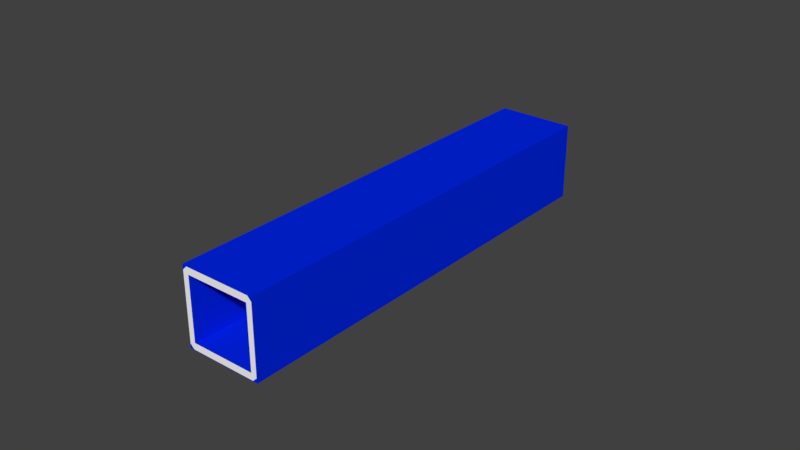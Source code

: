 # Source: vsr_fac_gantry.blend  (saved by Blender 2.79.0; exported with 4.5.12 LTS)
import bpy
from mathutils import Matrix  # noqa: F401  (used for matrix-valued properties, if any)

bpy.ops.wm.read_factory_settings(use_empty=True)
scene = bpy.context.scene
scene.name = 'Scene'

# ---- collections
col_collection_1 = bpy.data.collections.new('Collection 1'); scene.collection.children.link(col_collection_1)

# ---- materials (node trees are filled in below, after node groups)
mat_pylon = bpy.data.materials.new('pylon')
mat_pylon.alpha_threshold = 0.0
mat_pylon.use_transparent_shadow = False
mat_pylon.diffuse_color = (1.0, 1.0, 1.0, 1.0)
mat_pylon.specular_color = (0.814, 0.1759, 0.0482)
mat_pylon.roughness = 0.5
mat_pylon.specular_intensity = 0.4371
mat_col = bpy.data.materials.new('col')
mat_col.alpha_threshold = 0.0
mat_col.use_transparent_shadow = False
mat_col.diffuse_color = (0.0, 0.01973, 0.8, 1.0)
mat_col.roughness = 0.5

# ---- material node trees

# ---- world
world_world = bpy.data.worlds.new('World'); scene.world = world_world
world_world.color = (0.05088, 0.05088, 0.05088)
world_world.use_sun_shadow = False
world_world.sun_shadow_jitter_overblur = 0.0
world_world.cycles.sampling_method = 'MANUAL'

# ---- meshes
me_plane_002 = bpy.data.meshes.new('Plane.002')
me_plane_002.from_pydata([(5.628, -30.31, 4.631), (4.636, -30.31, 4.631), (4.636, -30.31, 5.626), (5.628, -32.02, 4.631), (5.628, -32.02, 5.015), (4.636, -32.02, 4.792), (4.636, -32.02, 5.626), (5.016, -32.02, 5.626), (5.628, -30.31, -4.634), (4.636, -30.31, -4.634), (4.636, -30.31, -5.629), (5.628, -32.02, -4.634), (5.628, -32.02, -5.018), (4.636, -32.02, -4.795), (4.636, -32.02, -5.629), (5.016, -32.02, -5.629), (-5.628, -30.31, 4.631), (-4.636, -30.31, 4.631), (-4.636, -30.31, 5.626), (-5.628, -32.02, 4.631), (-5.628, -32.02, 5.015), (-4.636, -32.02, 4.792), (-4.636, -32.02, 5.626), (-5.016, -32.02, 5.626), (-5.628, -30.31, -4.634), (-5.628, -30.31, -5.018), (-4.636, -30.31, -4.634), (-4.636, -30.31, -5.629), (-5.016, -30.31, -5.629), (-5.628, -32.02, -4.634), (-5.628, -32.02, -5.018), (-4.636, -32.02, -4.795), (-4.636, -32.02, -5.629), (-5.016, -32.02, -5.629), (5.628, -16.44, 4.631), (4.636, -16.44, 4.631), (4.636, -16.44, 5.626), (5.628, -14.74, 5.015), (4.636, -14.74, 4.631), (5.016, -14.74, 5.626), (5.628, -16.44, -4.634), (4.636, -16.44, -4.634), (4.636, -16.44, -5.629), (5.628, -14.74, -5.018), (4.636, -14.74, -4.634), (4.636, -14.74, -5.629), (5.016, -14.74, -5.629), (-5.628, -16.44, 4.631), (-4.636, -16.44, 4.631), (-4.636, -16.44, 5.626), (-5.628, -14.74, 4.631), (-5.628, -14.74, 5.015), (-4.636, -14.74, 4.635), (-5.016, -14.74, 5.626), (-5.628, -16.44, -4.634), (-5.628, -16.44, -5.018), (-4.636, -16.44, -4.634), (-4.636, -16.44, -5.629), (-5.016, -16.44, -5.629), (-5.628, -14.74, -5.018), (-4.636, -14.74, -4.638), (-4.636, -14.74, -5.629), (-5.016, -14.74, -5.629), (-5.017, -30.31, 5.685), (-5.628, -30.31, 5.074), (-5.017, -16.44, 5.685), (-5.628, -16.44, 5.074), (5.628, -30.31, 5.074), (5.017, -30.31, 5.685), (5.628, -16.44, 5.074), (5.017, -16.44, 5.685), (5.016, -30.31, -5.629), (5.628, -30.31, -5.018), (5.016, -16.44, -5.629), (5.628, -16.44, -5.018), (5.628, -0.8682, -5.018), (5.016, -0.8682, -5.629), (4.636, -0.8682, -5.629), (5.017, -0.8682, 5.685), (5.628, -0.8682, 5.074), (-5.628, -0.8682, 5.074), (-5.017, -0.8682, 5.685), (-4.636, 0.8373, -5.629), (-4.636, 0.8373, -4.638), (-5.628, 0.8373, -5.018), (-5.016, -0.8682, -5.629), (-4.636, -0.8682, -5.629), (-4.636, -0.8682, -4.634), (-5.628, -0.8682, -5.018), (-5.628, -0.8682, -4.634), (-4.636, 0.8373, 4.635), (-4.636, -0.8682, 5.626), (-4.636, -0.8682, 4.631), (-5.628, -0.8682, 4.631), (4.636, 0.8373, -4.634), (4.636, -0.8682, -4.634), (5.628, -0.8682, -4.634), (5.016, 0.8373, 5.626), (4.636, 0.8373, 4.635), (4.636, -0.8682, 5.626), (4.636, -0.8682, 4.631), (5.628, -0.8682, 4.631), (-4.636, -14.74, -4.634), (-5.628, -14.74, -4.634), (-4.636, -14.74, 5.626), (-4.636, -14.74, 4.631), (4.636, -14.74, -4.634), (5.628, -14.74, -4.634), (4.636, -14.74, 5.626), (4.636, -14.74, 4.631), (5.628, -14.74, 4.631), (5.628, 0.8373, 5.015), (5.628, 0.8373, -5.018), (4.636, 0.8373, -5.629), (5.016, 0.8373, -5.629), (-5.628, 0.8373, 4.631), (-5.628, 0.8373, 5.015), (-5.016, 0.8373, 5.626), (-5.016, 0.8373, -5.629), (5.628, 14.71, -5.018), (5.016, 14.71, -5.629), (4.636, 14.71, -5.629), (5.017, 14.71, 5.685), (5.628, 14.71, 5.074), (-5.628, 14.71, 5.074), (-5.017, 14.71, 5.685), (-5.016, 16.41, -5.629), (-4.636, 16.41, -5.629), (-4.636, 16.41, -4.634), (-5.628, 16.41, -5.018), (-5.628, 16.41, -4.634), (-5.016, 14.71, -5.629), (-4.636, 14.71, -5.629), (-4.636, 14.71, -4.634), (-5.628, 14.71, -5.018), (-5.628, 14.71, -4.634), (-5.016, 16.41, 5.626), (-4.636, 16.41, 5.626), (-4.636, 16.41, 4.635), (-5.628, 16.41, 5.015), (-5.628, 16.41, 4.631), (-4.636, 14.71, 5.626), (-4.636, 14.71, 4.631), (-5.628, 14.71, 4.631), (5.016, 16.41, -5.629), (4.636, 16.41, -5.629), (4.636, 16.41, -4.634), (5.628, 16.41, -5.018), (5.628, 16.41, -4.634), (4.636, 14.71, -4.634), (5.628, 14.71, -4.634), (5.016, 16.41, 5.626), (4.636, 16.41, 5.626), (4.636, 16.41, 4.635), (5.628, 16.41, 5.015), (5.628, 16.41, 4.631), (4.636, 14.71, 5.626), (4.636, 14.71, 4.631), (5.628, 14.71, 4.631), (-4.636, 0.8373, -4.634), (-5.628, 0.8373, -4.634), (-4.636, 0.8373, 5.626), (-4.636, 0.8373, 4.631), (4.636, 0.8373, -4.634), (5.628, 0.8373, -4.634), (4.636, 0.8373, 5.626), (4.636, 0.8373, 4.631), (5.628, 0.8373, 4.631), (5.628, 30.28, 4.631), (4.636, 30.28, 4.631), (4.636, 30.28, 5.626), (5.628, 31.98, 4.631), (5.628, 31.98, 5.015), (4.636, 31.98, 4.792), (4.636, 31.98, 5.626), (5.016, 31.98, 5.626), (5.628, 30.28, -4.634), (4.636, 30.28, -4.634), (4.636, 30.28, -5.629), (5.628, 31.98, -4.634), (5.628, 31.98, -5.018), (4.636, 31.98, -4.795), (4.636, 31.98, -5.629), (5.016, 31.98, -5.629), (-5.628, 30.28, 4.631), (-4.636, 30.28, 4.631), (-4.636, 30.28, 5.626), (-5.628, 31.98, 4.631), (-5.628, 31.98, 5.015), (-4.636, 31.98, 4.792), (-4.636, 31.98, 5.626), (-5.016, 31.98, 5.626), (-5.628, 30.28, -4.634), (-5.628, 30.28, -5.018), (-4.636, 30.28, -4.634), (-4.636, 30.28, -5.629), (-5.016, 30.28, -5.629), (-5.628, 31.98, -4.634), (-5.628, 31.98, -5.018), (-4.636, 31.98, -4.795), (-4.636, 31.98, -5.629), (-5.016, 31.98, -5.629), (4.636, 16.41, 4.631), (4.636, 16.41, -4.634), (-4.636, 16.41, 4.631), (-4.636, 16.41, -4.634), (-5.017, 30.28, 5.685), (-5.628, 30.28, 5.074), (5.628, 30.28, 5.074), (5.017, 30.28, 5.685), (5.016, 30.28, -5.629), (5.628, 30.28, -5.018)], [], [(13, 5, 1, 9), (11, 3, 5, 13), (7, 6, 5), (4, 5, 3), (7, 5, 4), (11, 8, 0, 3), (15, 13, 14), (12, 11, 13), (15, 12, 13), (0, 8, 9, 1), (31, 26, 17, 21), (29, 31, 21, 19), (5, 21, 17, 1), (26, 9, 10, 27), (6, 22, 21, 5), (23, 21, 22), (20, 19, 21), (23, 20, 21), (6, 2, 18, 22), (29, 19, 16, 24), (57, 56, 26, 27), (29, 24, 25, 30), (32, 33, 28, 27), (13, 9, 26, 31), (57, 27, 28, 58), (25, 28, 33, 30), (14, 13, 31, 32), (33, 32, 31), (30, 31, 29), (33, 31, 30), (14, 32, 27, 10), (25, 55, 58, 28), (54, 24, 26, 56), (54, 55, 25, 24), (16, 17, 26, 24), (18, 2, 1, 17), (44, 41, 35, 38), (107, 44, 38, 110), (107, 110, 34, 40), (34, 35, 41, 40), (60, 52, 48, 56), (103, 50, 52, 60), (38, 35, 48, 52), (56, 57, 42, 41), (108, 38, 52, 104), (108, 104, 49, 36), (103, 54, 47, 50), (103, 59, 55, 54), (61, 57, 58, 62), (44, 60, 56, 41), (55, 59, 62, 58), (45, 61, 60, 44), (45, 42, 57, 61), (47, 54, 56, 48), (49, 48, 35, 36), (47, 48, 17, 16), (22, 18, 63, 23), (19, 20, 64, 16), (47, 16, 64, 66), (63, 64, 20, 23), (63, 65, 66, 64), (49, 18, 17, 48), (49, 65, 63, 18), (104, 53, 65, 49), (50, 47, 66, 51), (65, 53, 51, 66), (36, 35, 1, 2), (3, 0, 67, 4), (6, 7, 68, 2), (36, 2, 68, 70), (67, 68, 7, 4), (67, 69, 70, 68), (34, 0, 1, 35), (34, 69, 67, 0), (110, 37, 69, 34), (108, 36, 70, 39), (69, 37, 39, 70), (40, 41, 9, 8), (14, 10, 71, 15), (11, 12, 72, 8), (40, 8, 72, 74), (71, 72, 12, 15), (71, 73, 74, 72), (42, 10, 9, 41), (42, 73, 71, 10), (45, 46, 73, 42), (107, 40, 74, 43), (73, 46, 43, 74), (167, 111, 79, 101), (165, 99, 78, 97), (101, 110, 109, 100), (77, 76, 46, 45), (93, 50, 51, 80), (91, 81, 53, 104), (53, 81, 80, 51), (164, 96, 75, 112), (94, 83, 87, 95), (96, 107, 43, 75), (99, 100, 109, 108), (37, 79, 78, 39), (160, 89, 93, 115), (88, 84, 118, 85), (160, 84, 88, 89), (96, 95, 106, 107), (93, 89, 87, 92), (87, 86, 77, 95), (160, 115, 90, 83), (81, 117, 116, 80), (98, 100, 92, 90), (165, 98, 90, 161), (83, 90, 92, 87), (101, 100, 95, 96), (161, 117, 81, 91), (165, 161, 91, 99), (93, 92, 105, 50), (89, 103, 102, 87), (164, 167, 101, 96), (59, 88, 85, 62), (94, 95, 100, 98), (91, 92, 100, 99), (113, 77, 86, 82), (82, 86, 85, 118), (113, 82, 83, 94), (46, 76, 75, 43), (113, 114, 76, 77), (79, 111, 97, 78), (101, 79, 37, 110), (76, 114, 112, 75), (77, 45, 106, 95), (164, 94, 98, 167), (89, 88, 59, 103), (99, 108, 39, 78), (91, 104, 105, 92), (115, 93, 80, 116), (86, 87, 102, 61), (86, 61, 62, 85), (155, 154, 123, 158), (152, 156, 122, 151), (158, 167, 166, 157), (121, 120, 114, 113), (143, 115, 116, 124), (141, 125, 117, 161), (117, 125, 124, 116), (148, 150, 119, 147), (146, 128, 133, 149), (150, 164, 112, 119), (156, 157, 166, 165), (111, 123, 122, 97), (130, 135, 143, 140), (134, 129, 126, 131), (130, 129, 134, 135), (150, 149, 163, 164), (143, 135, 133, 142), (133, 132, 121, 149), (130, 140, 138, 128), (125, 136, 139, 124), (153, 157, 142, 138), (152, 153, 138, 137), (128, 138, 142, 133), (158, 157, 149, 150), (137, 136, 125, 141), (152, 137, 141, 156), (143, 142, 162, 115), (135, 160, 159, 133), (148, 155, 158, 150), (84, 134, 131, 118), (146, 149, 157, 153), (141, 142, 157, 156), (145, 121, 132, 127), (127, 132, 131, 126), (145, 127, 128, 146), (114, 120, 119, 112), (145, 144, 120, 121), (123, 154, 151, 122), (158, 123, 111, 167), (120, 144, 147, 119), (121, 113, 163, 149), (148, 146, 153, 155), (135, 134, 84, 160), (156, 165, 97, 122), (141, 161, 162, 142), (140, 143, 124, 139), (132, 133, 159, 82), (132, 82, 118, 131), (181, 177, 169, 173), (179, 181, 173, 171), (175, 173, 174), (172, 171, 173), (175, 172, 173), (179, 171, 168, 176), (183, 182, 181), (180, 181, 179), (183, 181, 180), (168, 169, 177, 176), (199, 189, 185, 194), (197, 187, 189, 199), (173, 169, 185, 189), (194, 195, 178, 177), (174, 173, 189, 190), (191, 190, 189), (188, 189, 187), (191, 189, 188), (174, 190, 186, 170), (197, 192, 184, 187), (127, 195, 194, 205), (197, 198, 193, 192), (200, 195, 196, 201), (181, 199, 194, 177), (127, 126, 196, 195), (193, 198, 201, 196), (182, 200, 199, 181), (201, 199, 200), (198, 197, 199), (201, 198, 199), (182, 178, 195, 200), (193, 196, 126, 129), (130, 205, 194, 192), (130, 192, 193, 129), (184, 192, 194, 185), (186, 185, 169, 170), (140, 184, 185, 204), (190, 191, 206, 186), (187, 184, 207, 188), (140, 139, 207, 184), (206, 191, 188, 207), (206, 207, 139, 136), (137, 204, 185, 186), (137, 186, 206, 136), (152, 170, 169, 202), (171, 172, 208, 168), (174, 170, 209, 175), (152, 151, 209, 170), (208, 172, 175, 209), (208, 209, 151, 154), (155, 202, 169, 168), (155, 168, 208, 154), (148, 176, 177, 203), (182, 183, 210, 178), (179, 176, 211, 180), (148, 147, 211, 176), (210, 183, 180, 211), (210, 211, 147, 144), (145, 203, 177, 178), (145, 178, 210, 144)])
me_plane_002.polygons.foreach_set('use_smooth', [True] * 244)
_uv = me_plane_002.uv_layers.new(name='UVMap')
_uv.uv.foreach_set('vector', [0.007928, 0.8637, 0.007927, 0.09978, 0.141, 0.09978, 0.141, 0.8637, 0.01578, 0.0003251, 0.9847, 2.953e-05, 1.0, 0.08722, 0.001556, 0.08821, 0.9621, 0.09479, 0.9905, 0.1235, 0.9147, 0.1755, 0.8694, 0.09479, 0.9147, 0.1755, 0.8407, 0.1235, 0.9621, 0.09479, 0.9147, 0.1755, 0.8694, 0.09479, 0.141, 0.8637, 0.007928, 0.8637, 0.007927, 0.09978, 0.141, 0.09978, 0.8694, 0.09479, 0.9147, 0.1755, 0.8407, 0.1235, 0.9621, 0.09479, 0.9905, 0.1235, 0.9147, 0.1755, 0.8694, 0.09479, 0.9621, 0.09479, 0.9147, 0.1755, 0.01578, 0.0003239, 0.9847, 0.0003222, 1.0, 0.08722, 0.001556, 0.08821, 0.007927, 0.09978, 0.141, 0.09978, 0.141, 0.8637, 0.007928, 0.8637, 0.9847, 2.953e-05, 1.0, 0.08722, 0.001556, 0.08821, 0.01578, 0.0003249, 0.007927, 0.09978, 0.007928, 0.8637, 0.141, 0.8637, 0.141, 0.09978, 1.0, 0.08722, 0.001556, 0.08821, 0.01578, 0.0003251, 0.9847, 0.0003226, 0.9847, 2.953e-05, 0.01578, 0.0003251, 0.001556, 0.08821, 1.0, 0.08722, 0.8694, 0.09479, 0.9147, 0.1755, 0.8407, 0.1235, 0.9621, 0.09479, 0.9905, 0.1235, 0.9147, 0.1755, 0.8694, 0.09479, 0.9621, 0.09479, 0.9147, 0.1755, 0.1409, 0.8637, 0.007928, 0.8637, 0.007928, 0.09978, 0.1409, 0.09978, 0.141, 0.09978, 0.141, 0.8637, 0.007928, 0.8637, 0.007927, 0.09978, 0.9847, 0.0003226, 1.0, 0.08722, 0.001556, 0.08821, 0.01578, 0.0003252, 0.8757, 0.8722, 0.9986, 0.8722, 0.9986, 0.9019, 0.8757, 0.9019, 0.8757, 0.9981, 0.8757, 0.9687, 0.9986, 0.9687, 0.9986, 0.9981, 0.007927, 0.09978, 0.141, 0.09978, 0.141, 0.8637, 0.007928, 0.8637, 0.9986, 0.998, 0.0002909, 0.9981, 0.0002878, 0.9687, 0.9986, 0.9686, 0.9986, 0.9019, 0.9986, 0.9687, 0.8757, 0.9687, 0.8757, 0.9019, 0.9847, 0.0003222, 1.0, 0.08722, 0.001556, 0.08821, 0.01578, 0.0003239, 0.9621, 0.09479, 0.9905, 0.1235, 0.9147, 0.1755, 0.8694, 0.09479, 0.9147, 0.1755, 0.8407, 0.1235, 0.9621, 0.09479, 0.9147, 0.1755, 0.8694, 0.09479, 0.1409, 0.09978, 0.1409, 0.8637, 0.007928, 0.8637, 0.007928, 0.09978, 0.0002774, 0.9019, 0.9986, 0.9018, 0.9986, 0.9686, 0.0002878, 0.9687, 0.01578, 0.0003251, 0.9847, 0.0003226, 1.0, 0.08722, 0.001556, 0.08821, 0.9986, 0.8722, 0.9986, 0.9018, 0.0002774, 0.9019, 0.0002771, 0.8722, 0.9847, 0.0003226, 1.0, 0.08722, 0.001556, 0.08821, 0.01578, 0.0003251, 0.01578, 0.0003239, 0.9847, 0.0003226, 1.0, 0.08722, 0.001556, 0.08821, 0.007928, 0.8637, 0.141, 0.8637, 0.141, 0.09978, 0.007927, 0.09978, 0.01578, 0.0003251, 0.001556, 0.08821, 1.0, 0.08722, 0.9847, 2.953e-05, 0.141, 0.8637, 0.141, 0.09978, 0.007927, 0.09978, 0.007928, 0.8637, 0.01578, 0.0003239, 0.001556, 0.08821, 1.0, 0.08722, 0.9847, 0.0003222, 0.007927, 0.09978, 0.007928, 0.8637, 0.141, 0.8637, 0.141, 0.09978, 0.9847, 2.953e-05, 0.01578, 0.0003251, 0.001556, 0.08821, 1.0, 0.08722, 0.007927, 0.09978, 0.141, 0.09978, 0.141, 0.8637, 0.007928, 0.8637, 1.0, 0.08722, 0.9847, 0.0003226, 0.01578, 0.0003251, 0.001556, 0.08821, 0.9847, 2.953e-05, 1.0, 0.08722, 0.001556, 0.08821, 0.01578, 0.0003251, 0.1409, 0.8637, 0.1409, 0.09978, 0.007928, 0.09978, 0.007928, 0.8637, 0.141, 0.09978, 0.007927, 0.09978, 0.007928, 0.8637, 0.141, 0.8637, 0.8757, 0.8722, 0.8757, 0.9019, 0.9986, 0.9019, 0.9986, 0.8722, 0.8757, 0.9981, 0.9986, 0.9981, 0.9986, 0.9686, 0.8757, 0.9687, 0.007927, 0.09978, 0.007928, 0.8637, 0.141, 0.8637, 0.141, 0.09978, 0.9986, 0.9019, 0.8757, 0.9019, 0.8757, 0.9687, 0.9986, 0.9686, 0.9847, 0.0003222, 0.01578, 0.0003239, 0.001556, 0.08821, 1.0, 0.08722, 0.1409, 0.09978, 0.007928, 0.09978, 0.007928, 0.8637, 0.1409, 0.8637, 0.9847, 0.0003226, 0.01578, 0.0003251, 0.001556, 0.08821, 1.0, 0.08722, 0.01578, 0.0003239, 0.001556, 0.08821, 1.0, 0.08722, 0.9847, 0.0003226, 0.9847, 0.0003226, 1.0, 0.08722, 0.001556, 0.08821, 0.01578, 0.0003252, 0.8757, 0.8722, 0.9986, 0.8722, 0.9986, 0.9019, 0.8757, 0.9019, 0.8757, 0.9981, 0.8757, 0.9687, 0.9986, 0.9687, 0.9986, 0.9981, 0.9986, 0.998, 0.0002909, 0.9981, 0.0002878, 0.9687, 0.9986, 0.9686, 0.9986, 0.9019, 0.9986, 0.9687, 0.8757, 0.9687, 0.8757, 0.9019, 0.0002774, 0.9019, 0.9986, 0.9018, 0.9986, 0.9686, 0.0002878, 0.9687, 0.01578, 0.0003251, 0.9847, 0.0003226, 1.0, 0.08722, 0.001556, 0.08821, 0.9986, 0.8722, 0.9986, 0.9018, 0.0002774, 0.9019, 0.0002771, 0.8722, 0.8757, 0.8722, 0.8757, 0.9019, 0.9986, 0.9019, 0.9986, 0.8722, 0.8757, 0.9981, 0.9986, 0.9981, 0.9986, 0.9686, 0.8757, 0.9687, 0.9986, 0.9019, 0.8757, 0.9019, 0.8757, 0.9687, 0.9986, 0.9686, 0.9847, 0.0003226, 1.0, 0.08722, 0.001556, 0.08821, 0.01578, 0.0003252, 0.8757, 0.8722, 0.9986, 0.8722, 0.9986, 0.9019, 0.8757, 0.9019, 0.8757, 0.9981, 0.8757, 0.9687, 0.9986, 0.9687, 0.9986, 0.9981, 0.9986, 0.998, 0.0002909, 0.9981, 0.0002878, 0.9687, 0.9986, 0.9686, 0.9986, 0.9019, 0.9986, 0.9687, 0.8757, 0.9687, 0.8757, 0.9019, 0.0002774, 0.9019, 0.9986, 0.9018, 0.9986, 0.9686, 0.0002878, 0.9687, 0.01578, 0.0003251, 0.9847, 0.0003226, 1.0, 0.08722, 0.001556, 0.08821, 0.9986, 0.8722, 0.9986, 0.9018, 0.0002774, 0.9019, 0.0002771, 0.8722, 0.8757, 0.8722, 0.8757, 0.9019, 0.9986, 0.9019, 0.9986, 0.8722, 0.8757, 0.9981, 0.9986, 0.9981, 0.9986, 0.9686, 0.8757, 0.9687, 0.9986, 0.9019, 0.8757, 0.9019, 0.8757, 0.9687, 0.9986, 0.9686, 0.9847, 0.0003226, 1.0, 0.08722, 0.001556, 0.08821, 0.01578, 0.0003252, 0.8757, 0.8722, 0.9986, 0.8722, 0.9986, 0.9019, 0.8757, 0.9019, 0.8757, 0.9981, 0.8757, 0.9687, 0.9986, 0.9687, 0.9986, 0.9981, 0.9986, 0.998, 0.0002909, 0.9981, 0.0002878, 0.9687, 0.9986, 0.9686, 0.9986, 0.9019, 0.9986, 0.9687, 0.8757, 0.9687, 0.8757, 0.9019, 0.0002774, 0.9019, 0.9986, 0.9018, 0.9986, 0.9686, 0.0002878, 0.9687, 0.01578, 0.0003251, 0.9847, 0.0003226, 1.0, 0.08722, 0.001556, 0.08821, 0.9986, 0.8722, 0.9986, 0.9018, 0.0002774, 0.9019, 0.0002771, 0.8722, 0.8757, 0.8722, 0.8757, 0.9019, 0.9986, 0.9019, 0.9986, 0.8722, 0.8757, 0.9981, 0.9986, 0.9981, 0.9986, 0.9686, 0.8757, 0.9687, 0.9986, 0.9019, 0.8757, 0.9019, 0.8757, 0.9687, 0.9986, 0.9686, 0.8757, 0.8722, 0.8757, 0.9019, 0.9986, 0.9019, 0.9986, 0.8722, 0.8757, 0.9981, 0.9986, 0.9981, 0.9986, 0.9686, 0.8757, 0.9687, 0.01578, 0.0003251, 0.9847, 0.0003226, 1.0, 0.08722, 0.001556, 0.08821, 0.9986, 0.8722, 0.9986, 0.9018, 0.0002774, 0.9019, 0.0002771, 0.8722, 0.9986, 0.998, 0.0002909, 0.9981, 0.0002878, 0.9687, 0.9986, 0.9686, 0.9986, 0.8722, 0.9986, 0.9018, 0.0002774, 0.9019, 0.0002771, 0.8722, 0.0002774, 0.9019, 0.9986, 0.9018, 0.9986, 0.9686, 0.0002878, 0.9687, 0.8757, 0.9981, 0.9986, 0.9981, 0.9986, 0.9686, 0.8757, 0.9687, 0.007927, 0.09978, 0.007928, 0.8637, 0.141, 0.8637, 0.141, 0.09978, 0.9986, 0.998, 0.0002909, 0.9981, 0.0002878, 0.9687, 0.9986, 0.9686, 0.9847, 0.0003226, 1.0, 0.08722, 0.001556, 0.08821, 0.01578, 0.0003252, 0.0002774, 0.9019, 0.9986, 0.9018, 0.9986, 0.9686, 0.0002878, 0.9687, 0.141, 0.09978, 0.007927, 0.09978, 0.007928, 0.8637, 0.141, 0.8637, 0.9986, 0.9019, 0.8757, 0.9019, 0.8757, 0.9687, 0.9986, 0.9686, 0.8757, 0.8722, 0.8757, 0.9019, 0.9986, 0.9019, 0.9986, 0.8722, 0.9847, 0.0003226, 1.0, 0.08722, 0.001556, 0.08821, 0.01578, 0.0003252, 0.9847, 0.0003226, 0.01578, 0.0003251, 0.001556, 0.08821, 1.0, 0.08722, 1.0, 0.08722, 0.9847, 0.0003226, 0.01578, 0.0003251, 0.001556, 0.08821, 0.9847, 2.953e-05, 0.01578, 0.0003251, 0.001556, 0.08821, 1.0, 0.08722, 0.9986, 0.9019, 0.8757, 0.9019, 0.8757, 0.9687, 0.9986, 0.9686, 0.007927, 0.09978, 0.141, 0.09978, 0.141, 0.8637, 0.007928, 0.8637, 0.9847, 2.953e-05, 1.0, 0.08722, 0.001556, 0.08821, 0.01578, 0.0003251, 0.007927, 0.09978, 0.007928, 0.8637, 0.141, 0.8637, 0.141, 0.09978, 0.01578, 0.0003239, 0.001556, 0.08821, 1.0, 0.08722, 0.9847, 0.0003222, 0.8757, 0.8722, 0.8757, 0.9019, 0.9986, 0.9019, 0.9986, 0.8722, 0.1409, 0.8637, 0.1409, 0.09978, 0.007928, 0.09978, 0.007928, 0.8637, 0.9847, 0.0003226, 1.0, 0.08722, 0.001556, 0.08821, 0.01578, 0.0003252, 0.01578, 0.0003251, 0.9847, 0.0003226, 1.0, 0.08722, 0.001556, 0.08821, 0.141, 0.8637, 0.141, 0.09978, 0.007927, 0.09978, 0.007928, 0.8637, 0.0002774, 0.9019, 0.9986, 0.9018, 0.9986, 0.9686, 0.0002878, 0.9687, 0.007928, 0.8637, 0.141, 0.8637, 0.141, 0.09978, 0.007927, 0.09978, 0.01578, 0.0003239, 0.001556, 0.08821, 1.0, 0.08722, 0.9847, 0.0003226, 0.1409, 0.09978, 0.007928, 0.09978, 0.007928, 0.8637, 0.1409, 0.8637, 0.8757, 0.9981, 0.9986, 0.9981, 0.9986, 0.9686, 0.8757, 0.9687, 0.9847, 0.0003222, 0.01578, 0.0003239, 0.001556, 0.08821, 1.0, 0.08722, 0.0002774, 0.9019, 0.9986, 0.9018, 0.9986, 0.9686, 0.0002878, 0.9687, 0.8757, 0.8722, 0.8757, 0.9019, 0.9986, 0.9019, 0.9986, 0.8722, 0.9986, 0.9019, 0.8757, 0.9019, 0.8757, 0.9687, 0.9986, 0.9686, 0.9986, 0.8722, 0.9986, 0.9018, 0.0002774, 0.9019, 0.0002771, 0.8722, 0.9986, 0.9019, 0.8757, 0.9019, 0.8757, 0.9687, 0.9986, 0.9686, 0.01578, 0.0003251, 0.9847, 0.0003226, 1.0, 0.08722, 0.001556, 0.08821, 0.01578, 0.0003251, 0.001556, 0.08821, 1.0, 0.08722, 0.9847, 2.953e-05, 0.9986, 0.8722, 0.9986, 0.9018, 0.0002774, 0.9019, 0.0002771, 0.8722, 0.9986, 0.998, 0.0002909, 0.9981, 0.0002878, 0.9687, 0.9986, 0.9686, 0.01578, 0.0003251, 0.9847, 0.0003226, 1.0, 0.08722, 0.001556, 0.08821, 0.8757, 0.9981, 0.9986, 0.9981, 0.9986, 0.9686, 0.8757, 0.9687, 0.9847, 0.0003226, 1.0, 0.08722, 0.001556, 0.08821, 0.01578, 0.0003252, 0.9986, 0.998, 0.0002909, 0.9981, 0.0002878, 0.9687, 0.9986, 0.9686, 0.8757, 0.8722, 0.8757, 0.9019, 0.9986, 0.9019, 0.9986, 0.8722, 0.8757, 0.9981, 0.9986, 0.9981, 0.9986, 0.9686, 0.8757, 0.9687, 0.01578, 0.0003251, 0.9847, 0.0003226, 1.0, 0.08722, 0.001556, 0.08821, 0.9986, 0.8722, 0.9986, 0.9018, 0.0002774, 0.9019, 0.0002771, 0.8722, 0.9986, 0.998, 0.0002909, 0.9981, 0.0002878, 0.9687, 0.9986, 0.9686, 0.9986, 0.8722, 0.9986, 0.9018, 0.0002774, 0.9019, 0.0002771, 0.8722, 0.0002774, 0.9019, 0.9986, 0.9018, 0.9986, 0.9686, 0.0002878, 0.9687, 0.8757, 0.9981, 0.9986, 0.9981, 0.9986, 0.9686, 0.8757, 0.9687, 0.007927, 0.09978, 0.007928, 0.8637, 0.141, 0.8637, 0.141, 0.09978, 0.9986, 0.998, 0.0002909, 0.9981, 0.0002878, 0.9687, 0.9986, 0.9686, 0.9847, 0.0003226, 1.0, 0.08722, 0.001556, 0.08821, 0.01578, 0.0003252, 0.0002774, 0.9019, 0.9986, 0.9018, 0.9986, 0.9686, 0.0002878, 0.9687, 0.141, 0.09978, 0.007927, 0.09978, 0.007928, 0.8637, 0.141, 0.8637, 0.9986, 0.9019, 0.8757, 0.9019, 0.8757, 0.9687, 0.9986, 0.9686, 0.8757, 0.8722, 0.8757, 0.9019, 0.9986, 0.9019, 0.9986, 0.8722, 0.9847, 0.0003226, 1.0, 0.08722, 0.001556, 0.08821, 0.01578, 0.0003252, 0.9847, 0.0003226, 0.01578, 0.0003251, 0.001556, 0.08821, 1.0, 0.08722, 1.0, 0.08722, 0.9847, 0.0003226, 0.01578, 0.0003251, 0.001556, 0.08821, 0.9847, 2.953e-05, 0.01578, 0.0003251, 0.001556, 0.08821, 1.0, 0.08722, 0.9986, 0.9019, 0.8757, 0.9019, 0.8757, 0.9687, 0.9986, 0.9686, 0.007927, 0.09978, 0.141, 0.09978, 0.141, 0.8637, 0.007928, 0.8637, 0.9847, 2.953e-05, 1.0, 0.08722, 0.001556, 0.08821, 0.01578, 0.0003251, 0.007927, 0.09978, 0.007928, 0.8637, 0.141, 0.8637, 0.141, 0.09978, 0.01578, 0.0003239, 0.001556, 0.08821, 1.0, 0.08722, 0.9847, 0.0003222, 0.8757, 0.8722, 0.8757, 0.9019, 0.9986, 0.9019, 0.9986, 0.8722, 0.1409, 0.8637, 0.1409, 0.09978, 0.007928, 0.09978, 0.007928, 0.8637, 0.9847, 0.0003226, 1.0, 0.08722, 0.001556, 0.08821, 0.01578, 0.0003252, 0.01578, 0.0003251, 0.9847, 0.0003226, 1.0, 0.08722, 0.001556, 0.08821, 0.141, 0.8637, 0.141, 0.09978, 0.007927, 0.09978, 0.007928, 0.8637, 0.0002774, 0.9019, 0.9986, 0.9018, 0.9986, 0.9686, 0.0002878, 0.9687, 0.007928, 0.8637, 0.141, 0.8637, 0.141, 0.09978, 0.007927, 0.09978, 0.01578, 0.0003239, 0.001556, 0.08821, 1.0, 0.08722, 0.9847, 0.0003226, 0.1409, 0.09978, 0.007928, 0.09978, 0.007928, 0.8637, 0.1409, 0.8637, 0.8757, 0.9981, 0.9986, 0.9981, 0.9986, 0.9686, 0.8757, 0.9687, 0.9847, 0.0003222, 0.01578, 0.0003239, 0.001556, 0.08821, 1.0, 0.08722, 0.0002774, 0.9019, 0.9986, 0.9018, 0.9986, 0.9686, 0.0002878, 0.9687, 0.8757, 0.8722, 0.8757, 0.9019, 0.9986, 0.9019, 0.9986, 0.8722, 0.9986, 0.9019, 0.8757, 0.9019, 0.8757, 0.9687, 0.9986, 0.9686, 0.9986, 0.8722, 0.9986, 0.9018, 0.0002774, 0.9019, 0.0002771, 0.8722, 0.9986, 0.9019, 0.8757, 0.9019, 0.8757, 0.9687, 0.9986, 0.9686, 0.01578, 0.0003251, 0.9847, 0.0003226, 1.0, 0.08722, 0.001556, 0.08821, 0.01578, 0.0003251, 0.001556, 0.08821, 1.0, 0.08722, 0.9847, 2.953e-05, 0.9986, 0.8722, 0.9986, 0.9018, 0.0002774, 0.9019, 0.0002771, 0.8722, 0.9986, 0.998, 0.0002909, 0.9981, 0.0002878, 0.9687, 0.9986, 0.9686, 0.01578, 0.0003251, 0.9847, 0.0003226, 1.0, 0.08722, 0.001556, 0.08821, 0.8757, 0.9981, 0.9986, 0.9981, 0.9986, 0.9686, 0.8757, 0.9687, 0.9847, 0.0003226, 1.0, 0.08722, 0.001556, 0.08821, 0.01578, 0.0003252, 0.9986, 0.998, 0.0002909, 0.9981, 0.0002878, 0.9687, 0.9986, 0.9686, 0.007928, 0.8637, 0.141, 0.8637, 0.141, 0.09978, 0.007927, 0.09978, 0.01578, 0.0003251, 0.001556, 0.08821, 1.0, 0.08722, 0.9847, 2.953e-05, 0.9621, 0.09479, 0.9147, 0.1755, 0.9905, 0.1235, 0.8694, 0.09479, 0.8407, 0.1235, 0.9147, 0.1755, 0.9621, 0.09479, 0.8694, 0.09479, 0.9147, 0.1755, 0.141, 0.8637, 0.141, 0.09978, 0.007927, 0.09978, 0.007928, 0.8637, 0.8694, 0.09479, 0.8407, 0.1235, 0.9147, 0.1755, 0.9621, 0.09479, 0.9147, 0.1755, 0.9905, 0.1235, 0.8694, 0.09479, 0.9147, 0.1755, 0.9621, 0.09479, 0.01578, 0.0003239, 0.001556, 0.08821, 1.0, 0.08722, 0.9847, 0.0003222, 0.007927, 0.09978, 0.007928, 0.8637, 0.141, 0.8637, 0.141, 0.09978, 0.9847, 2.953e-05, 0.01578, 0.0003249, 0.001556, 0.08821, 1.0, 0.08722, 0.007927, 0.09978, 0.141, 0.09978, 0.141, 0.8637, 0.007928, 0.8637, 1.0, 0.08722, 0.9847, 0.0003226, 0.01578, 0.0003251, 0.001556, 0.08821, 0.9847, 2.953e-05, 1.0, 0.08722, 0.001556, 0.08821, 0.01578, 0.0003251, 0.8694, 0.09479, 0.8407, 0.1235, 0.9147, 0.1755, 0.9621, 0.09479, 0.9147, 0.1755, 0.9905, 0.1235, 0.8694, 0.09479, 0.9147, 0.1755, 0.9621, 0.09479, 0.1409, 0.8637, 0.1409, 0.09978, 0.007928, 0.09978, 0.007928, 0.8637, 0.141, 0.09978, 0.007927, 0.09978, 0.007928, 0.8637, 0.141, 0.8637, 0.9847, 0.0003226, 0.01578, 0.0003252, 0.001556, 0.08821, 1.0, 0.08722, 0.8757, 0.8722, 0.8757, 0.9019, 0.9986, 0.9019, 0.9986, 0.8722, 0.8757, 0.9981, 0.9986, 0.9981, 0.9986, 0.9687, 0.8757, 0.9687, 0.007927, 0.09978, 0.007928, 0.8637, 0.141, 0.8637, 0.141, 0.09978, 0.9986, 0.998, 0.9986, 0.9686, 0.0002878, 0.9687, 0.0002909, 0.9981, 0.9986, 0.9019, 0.8757, 0.9019, 0.8757, 0.9687, 0.9986, 0.9687, 0.9847, 0.0003222, 0.01578, 0.0003239, 0.001556, 0.08821, 1.0, 0.08722, 0.9621, 0.09479, 0.9147, 0.1755, 0.9905, 0.1235, 0.8694, 0.09479, 0.8407, 0.1235, 0.9147, 0.1755, 0.9621, 0.09479, 0.8694, 0.09479, 0.9147, 0.1755, 0.1409, 0.09978, 0.007928, 0.09978, 0.007928, 0.8637, 0.1409, 0.8637, 0.0002774, 0.9019, 0.0002878, 0.9687, 0.9986, 0.9686, 0.9986, 0.9018, 0.01578, 0.0003251, 0.001556, 0.08821, 1.0, 0.08722, 0.9847, 0.0003226, 0.9986, 0.8722, 0.0002771, 0.8722, 0.0002774, 0.9019, 0.9986, 0.9018, 0.9847, 0.0003226, 0.01578, 0.0003251, 0.001556, 0.08821, 1.0, 0.08722, 0.01578, 0.0003239, 0.001556, 0.08821, 1.0, 0.08722, 0.9847, 0.0003226, 0.9847, 0.0003226, 0.01578, 0.0003252, 0.001556, 0.08821, 1.0, 0.08722, 0.8757, 0.8722, 0.8757, 0.9019, 0.9986, 0.9019, 0.9986, 0.8722, 0.8757, 0.9981, 0.9986, 0.9981, 0.9986, 0.9687, 0.8757, 0.9687, 0.9986, 0.998, 0.9986, 0.9686, 0.0002878, 0.9687, 0.0002909, 0.9981, 0.9986, 0.9019, 0.8757, 0.9019, 0.8757, 0.9687, 0.9986, 0.9687, 0.0002774, 0.9019, 0.0002878, 0.9687, 0.9986, 0.9686, 0.9986, 0.9018, 0.01578, 0.0003251, 0.001556, 0.08821, 1.0, 0.08722, 0.9847, 0.0003226, 0.9986, 0.8722, 0.0002771, 0.8722, 0.0002774, 0.9019, 0.9986, 0.9018, 0.9847, 0.0003226, 0.01578, 0.0003252, 0.001556, 0.08821, 1.0, 0.08722, 0.8757, 0.8722, 0.8757, 0.9019, 0.9986, 0.9019, 0.9986, 0.8722, 0.8757, 0.9981, 0.9986, 0.9981, 0.9986, 0.9687, 0.8757, 0.9687, 0.9986, 0.998, 0.9986, 0.9686, 0.0002878, 0.9687, 0.0002909, 0.9981, 0.9986, 0.9019, 0.8757, 0.9019, 0.8757, 0.9687, 0.9986, 0.9687, 0.0002774, 0.9019, 0.0002878, 0.9687, 0.9986, 0.9686, 0.9986, 0.9018, 0.01578, 0.0003251, 0.001556, 0.08821, 1.0, 0.08722, 0.9847, 0.0003226, 0.9986, 0.8722, 0.0002771, 0.8722, 0.0002774, 0.9019, 0.9986, 0.9018, 0.9847, 0.0003226, 0.01578, 0.0003252, 0.001556, 0.08821, 1.0, 0.08722, 0.8757, 0.8722, 0.8757, 0.9019, 0.9986, 0.9019, 0.9986, 0.8722, 0.8757, 0.9981, 0.9986, 0.9981, 0.9986, 0.9687, 0.8757, 0.9687, 0.9986, 0.998, 0.9986, 0.9686, 0.0002878, 0.9687, 0.0002909, 0.9981, 0.9986, 0.9019, 0.8757, 0.9019, 0.8757, 0.9687, 0.9986, 0.9687, 0.0002774, 0.9019, 0.0002878, 0.9687, 0.9986, 0.9686, 0.9986, 0.9018, 0.01578, 0.0003251, 0.001556, 0.08821, 1.0, 0.08722, 0.9847, 0.0003226, 0.9986, 0.8722, 0.0002771, 0.8722, 0.0002774, 0.9019, 0.9986, 0.9018])
me_plane_002.materials.append(mat_pylon)
me_plane_002.use_remesh_preserve_volume = False
me_plane_002.use_remesh_preserve_attributes = False
me_plane_002.use_mirror_vertex_groups = False
me_plane_002.update()
me_cube = bpy.data.meshes.new('Cube')
me_cube.from_pydata([(-5.682, -5.718, -32.0), (-5.682, -5.718, 32.0), (-5.682, -4.546, -32.0), (-5.682, -4.546, 32.0), (5.718, -5.718, -32.0), (5.718, -5.718, 32.0), (5.718, -4.546, -32.0), (5.718, -4.546, 32.0), (-5.682, -4.546, -32.0), (-5.682, -4.546, 32.0), (-5.682, 4.546, -32.0), (-5.682, 4.546, 32.0), (-4.528, 4.546, -32.0), (-4.528, -4.546, -32.0), (-4.528, -4.546, 32.0), (-4.528, 4.546, 32.0), (4.492, -4.546, -32.0), (4.492, -4.546, 32.0), (4.492, 4.546, -32.0), (4.492, 4.546, 32.0), (5.646, 4.546, -32.0), (5.646, -4.546, -32.0), (5.646, -4.546, 32.0), (5.646, 4.546, 32.0), (-5.682, 5.718, -32.0), (-5.682, 5.718, 32.0), (-5.682, 4.546, -32.0), (-5.682, 4.546, 32.0), (5.718, 5.718, -32.0), (5.718, 5.718, 32.0), (5.718, 4.546, -32.0), (5.718, 4.546, 32.0)], [], [(0, 1, 3, 2), (2, 3, 7, 6), (6, 7, 5, 4), (4, 5, 1, 0), (2, 6, 4, 0), (7, 3, 1, 5), (8, 9, 11, 10), (13, 12, 15, 14), (9, 14, 15, 11), (10, 12, 13, 8), (16, 17, 19, 18), (21, 20, 23, 22), (17, 22, 23, 19), (18, 20, 21, 16), (16, 21, 22, 17), (24, 26, 27, 25), (26, 30, 31, 27), (30, 28, 29, 31), (28, 24, 25, 29), (26, 24, 28, 30), (31, 29, 25, 27)])
me_cube.materials.append(mat_col)
me_cube.use_remesh_preserve_volume = False
me_cube.use_remesh_preserve_attributes = False
me_cube.use_mirror_vertex_groups = False
me_cube.update()
me_plane_008 = bpy.data.meshes.new('Plane.008')
me_plane_008.from_pydata([(-4.636, -30.31, 5.626), (-4.636, -29.23, 5.626), (-3.636, -30.31, 5.626), (-4.636, -30.31, 4.631), (-4.636, -29.23, 4.631), (-3.636, -30.31, 4.631), (4.636, -30.31, 5.626), (4.636, -29.23, 5.626), (3.636, -30.31, 5.626), (3.632e-06, -24.44, 5.626), (4.636, -30.31, 4.631), (4.636, -29.23, 4.631), (3.636, -30.31, 4.631), (3.632e-06, -24.44, 4.631), (-1.019, -23.37, 5.626), (-1.019, -23.37, 4.631), (1.019, -23.37, 5.626), (3.632e-06, -22.3, 5.626), (1.019, -23.37, 4.631), (3.632e-06, -22.3, 4.631), (-4.636, -16.44, 5.626), (-4.636, -17.51, 5.626), (-3.636, -16.44, 5.626), (-4.636, -16.44, 4.631), (-4.636, -17.51, 4.631), (-3.636, -16.44, 4.631), (4.636, -16.44, 5.626), (4.636, -17.51, 5.626), (3.636, -16.44, 5.626), (4.636, -16.44, 4.631), (4.636, -17.51, 4.631), (3.636, -16.44, 4.631), (4.636, -30.31, -5.629), (4.636, -29.23, -5.629), (3.636, -30.31, -5.629), (4.636, -30.31, -4.634), (4.636, -29.23, -4.634), (3.636, -30.31, -4.634), (-4.636, -30.31, -5.629), (-4.636, -29.23, -5.629), (-3.636, -30.31, -5.629), (-3.379e-06, -24.44, -5.629), (-4.636, -30.31, -4.634), (-4.636, -29.23, -4.634), (-3.636, -30.31, -4.634), (-3.379e-06, -24.44, -4.634), (1.019, -23.37, -5.629), (1.019, -23.37, -4.634), (-1.019, -23.37, -5.629), (-3.379e-06, -22.3, -5.629), (-1.019, -23.37, -4.634), (-3.379e-06, -22.3, -4.634), (4.636, -16.44, -5.629), (4.636, -17.51, -5.629), (3.636, -16.44, -5.629), (4.636, -16.44, -4.634), (4.636, -17.51, -4.634), (3.636, -16.44, -4.634), (-4.636, -16.44, -5.629), (-4.636, -17.51, -5.629), (-3.636, -16.44, -5.629), (-4.636, -16.44, -4.634), (-4.636, -17.51, -4.634), (-3.636, -16.44, -4.634), (4.633, -16.44, -3.638), (4.633, -17.51, -4.638), (4.633, -16.44, -4.638), (5.628, -16.44, -3.638), (5.628, -17.51, -4.638), (5.628, -16.44, -4.638), (4.633, -16.44, 3.635), (4.633, -17.51, 4.635), (4.633, -16.44, 4.635), (5.628, -16.44, 3.635), (5.628, -17.51, 4.635), (5.628, -16.44, 4.635), (4.633, -22.3, -0.00172), (4.633, -23.37, -1.02), (5.628, -22.3, -0.00172), (5.628, -23.37, -1.02), (4.633, -23.37, 1.017), (5.628, -23.37, 1.017), (4.633, -24.44, -0.001721), (4.636, -30.31, -3.638), (4.636, -29.23, -4.634), (4.636, -30.31, -4.634), (5.628, -24.44, -0.001721), (5.628, -30.31, -3.638), (5.628, -29.23, -4.638), (5.628, -30.31, -4.638), (4.636, -30.31, 3.635), (4.633, -29.23, 4.635), (4.636, -30.31, 4.631), (5.628, -30.31, 3.635), (5.628, -29.23, 4.635), (5.628, -30.31, 4.635), (-5.628, -30.31, -4.638), (-5.628, -29.23, -4.638), (-5.628, -30.31, -3.638), (-4.633, -30.31, -4.638), (-4.633, -29.23, -4.638), (-4.633, -30.31, -3.638), (-5.628, -30.31, 4.635), (-5.628, -29.23, 4.635), (-5.628, -30.31, 3.635), (-5.628, -24.44, -0.001714), (-4.633, -30.31, 4.635), (-4.633, -29.23, 4.635), (-4.633, -30.31, 3.635), (-4.633, -24.44, -0.001714), (-5.628, -23.37, -1.02), (-4.633, -23.37, -1.02), (-5.628, -23.37, 1.017), (-5.628, -22.3, -0.001712), (-4.633, -23.37, 1.017), (-4.633, -22.3, -0.001712), (-5.628, -16.44, -4.638), (-5.628, -17.51, -4.638), (-5.628, -16.44, -3.638), (-4.636, -16.44, -4.634), (-4.633, -17.51, -4.638), (-4.636, -16.44, -3.638), (-5.628, -16.44, 4.635), (-5.628, -17.51, 4.635), (-5.628, -16.44, 3.635), (-4.636, -16.44, 4.631), (-4.633, -17.51, 4.635), (-4.636, -16.44, 3.635), (-1.019, -7.795, 4.631), (-1.019, -7.795, 5.626), (3.632e-06, -8.862, 4.631), (3.636, -14.74, 4.631), (4.636, -13.65, 4.631), (4.636, -14.74, 4.631), (3.632e-06, -8.862, 5.626), (3.636, -14.74, 5.626), (4.636, -13.65, 5.626), (4.636, -14.74, 5.626), (-3.636, -14.74, 4.637), (-4.636, -13.65, 4.631), (-4.636, -14.74, 4.635), (-3.636, -14.74, 5.626), (-4.636, -13.65, 5.626), (-4.636, -14.74, 5.626), (1.019, -7.795, 5.626), (3.632e-06, -6.728, 5.626), (1.019, -7.795, 4.631), (3.632e-06, -6.728, 4.631), (-4.636, -0.8682, 5.626), (-4.636, -1.936, 5.626), (-3.636, -0.8682, 5.626), (-4.636, -0.8682, 4.631), (-4.636, -1.936, 4.631), (-3.636, -0.8682, 4.631), (4.636, -0.8682, 5.626), (4.636, -1.936, 5.626), (3.636, -0.8682, 5.626), (4.636, -0.8682, 4.631), (4.636, -1.936, 4.631), (3.636, -0.8682, 4.631), (4.636, -14.74, -5.629), (4.636, -13.65, -5.629), (3.636, -14.74, -5.629), (4.636, -14.74, -4.634), (4.636, -13.65, -4.634), (3.636, -14.74, -4.634), (-4.636, -14.74, -5.629), (-4.636, -13.65, -5.629), (-3.636, -14.74, -5.629), (-3.379e-06, -8.862, -5.629), (-4.636, -14.74, -4.638), (-4.636, -13.65, -4.634), (-3.636, -14.74, -4.638), (-3.379e-06, -8.862, -4.634), (1.019, -7.795, -5.629), (1.019, -7.795, -4.634), (-1.019, -7.795, -5.629), (-3.379e-06, -6.728, -5.629), (-1.019, -7.795, -4.634), (-3.379e-06, -6.728, -4.634), (4.636, -0.8682, -5.629), (4.636, -1.936, -5.629), (3.636, -0.8682, -5.629), (4.636, -0.8682, -4.634), (4.636, -1.936, -4.634), (3.636, -0.8682, -4.634), (-4.636, -0.8682, -5.629), (-4.636, -1.936, -5.629), (-3.636, -0.8682, -5.629), (-4.636, -0.8682, -4.634), (-4.636, -1.936, -4.634), (-3.636, -0.8682, -4.634), (4.633, -0.8682, -3.638), (4.633, -1.936, -4.638), (4.633, -0.8682, -4.638), (5.628, -0.8682, -3.638), (5.628, -1.936, -4.638), (5.628, -0.8682, -4.638), (4.633, -0.8682, 3.635), (4.633, -1.936, 4.635), (4.633, -0.8682, 4.635), (5.628, -0.8682, 3.635), (5.628, -1.936, 4.635), (5.628, -0.8682, 4.635), (4.633, -6.728, -0.001706), (4.633, -7.795, -1.02), (5.628, -6.728, -0.001706), (5.628, -7.795, -1.02), (4.633, -7.795, 1.017), (5.628, -7.795, 1.017), (4.633, -8.862, -0.001708), (4.636, -14.74, -3.638), (4.633, -13.65, -4.638), (4.636, -14.74, -4.634), (5.628, -8.862, -0.001708), (5.628, -14.74, -3.638), (5.628, -13.65, -4.638), (5.628, -14.74, -4.638), (4.636, -14.74, 3.635), (4.633, -13.65, 4.635), (4.636, -14.74, 4.631), (5.628, -14.74, 3.635), (5.628, -13.65, 4.635), (5.628, -14.74, 4.635), (-5.628, -14.74, -4.638), (-5.628, -13.65, -4.638), (-5.628, -14.74, -3.638), (-4.636, -14.74, -4.638), (-4.633, -13.65, -4.638), (-4.636, -14.74, -3.638), (-5.628, -14.74, 4.635), (-5.628, -13.65, 4.635), (-5.628, -14.74, 3.635), (-5.628, -8.862, -0.0017), (-4.636, -14.74, 4.635), (-4.633, -13.65, 4.635), (-4.636, -14.74, 3.635), (-4.633, -8.862, -0.0017), (-5.628, -7.795, -1.02), (-4.633, -7.795, -1.02), (-5.628, -7.795, 1.017), (-5.628, -6.728, -0.001698), (-4.633, -7.795, 1.017), (-4.633, -6.728, -0.001698), (-5.628, -0.8682, -4.638), (-5.628, -1.936, -4.638), (-5.628, -0.8682, -3.638), (-4.636, -0.8682, -4.634), (-4.633, -1.936, -4.638), (-4.636, -0.8682, -3.638), (-5.628, -0.8682, 4.635), (-5.628, -1.936, 4.635), (-5.628, -0.8682, 3.635), (-4.636, -0.8682, 4.631), (-4.633, -1.936, 4.635), (-4.636, -0.8682, 3.635), (-1.019, 7.779, 4.631), (-1.019, 7.779, 5.626), (3.632e-06, 6.712, 4.631), (3.636, 0.8373, 4.631), (4.636, 1.921, 4.631), (4.636, 0.8373, 4.631), (3.632e-06, 6.712, 5.626), (3.636, 0.8373, 5.626), (4.636, 1.921, 5.626), (4.636, 0.8373, 5.626), (-3.636, 0.8373, 4.631), (-4.636, 1.921, 4.631), (-4.636, 0.8373, 4.631), (-3.636, 0.8373, 5.626), (-4.636, 1.921, 5.626), (-4.636, 0.8373, 5.626), (1.019, 7.779, 5.626), (3.632e-06, 8.846, 5.626), (1.019, 7.779, 4.631), (3.632e-06, 8.846, 4.631), (-4.636, 14.71, 5.626), (-4.636, 13.64, 5.626), (-3.636, 14.71, 5.626), (-4.636, 14.71, 4.631), (-4.636, 13.64, 4.631), (-3.636, 14.71, 4.631), (4.636, 14.71, 5.626), (4.636, 13.64, 5.626), (3.636, 14.71, 5.626), (4.636, 14.71, 4.631), (4.636, 13.64, 4.631), (3.636, 14.71, 4.631), (4.636, 0.8373, -5.629), (4.636, 1.921, -5.629), (3.636, 0.8373, -5.629), (4.636, 0.8373, -4.634), (4.636, 1.921, -4.634), (3.636, 0.8373, -4.634), (-4.636, 0.8373, -5.629), (-4.636, 1.921, -5.629), (-3.636, 0.8373, -5.629), (-3.379e-06, 6.712, -5.629), (-4.636, 0.8373, -4.634), (-4.636, 1.921, -4.634), (-3.636, 0.8373, -4.634), (-3.379e-06, 6.712, -4.634), (1.019, 7.779, -5.629), (1.019, 7.779, -4.634), (-1.019, 7.779, -5.629), (-3.379e-06, 8.846, -5.629), (-1.019, 7.779, -4.634), (-3.379e-06, 8.846, -4.634), (4.636, 14.71, -5.629), (4.636, 13.64, -5.629), (3.636, 14.71, -5.629), (4.636, 14.71, -4.634), (4.636, 13.64, -4.634), (3.636, 14.71, -4.634), (-4.636, 14.71, -5.629), (-4.636, 13.64, -5.629), (-3.636, 14.71, -5.629), (-4.636, 14.71, -4.634), (-4.636, 13.64, -4.634), (-3.636, 14.71, -4.634), (4.633, 14.71, -3.638), (4.633, 13.64, -4.638), (4.633, 14.71, -4.638), (5.628, 14.71, -3.638), (5.628, 13.64, -4.638), (5.628, 14.71, -4.638), (4.633, 14.71, 3.635), (4.633, 13.64, 4.635), (4.633, 14.71, 4.635), (5.628, 14.71, 3.635), (5.628, 13.64, 4.635), (5.628, 14.71, 4.635), (4.633, 8.846, -0.001692), (4.633, 7.779, -1.02), (5.628, 8.846, -0.001692), (5.628, 7.779, -1.02), (4.633, 7.779, 1.017), (5.628, 7.779, 1.017), (4.633, 6.712, -0.001694), (4.636, 0.8373, -3.638), (4.633, 1.921, -4.638), (4.636, 0.8373, -4.634), (5.628, 6.712, -0.001694), (5.628, 0.8373, -3.638), (5.628, 1.921, -4.638), (5.628, 0.8373, -4.638), (4.636, 0.8373, 3.635), (4.633, 1.921, 4.635), (4.636, 0.8373, 4.635), (5.628, 0.8373, 3.635), (5.628, 1.921, 4.635), (5.628, 0.8373, 4.635), (-5.628, 0.8373, -4.638), (-5.628, 1.921, -4.638), (-5.628, 0.8373, -3.638), (-4.633, 0.8373, -4.638), (-4.633, 1.921, -4.638), (-4.633, 0.8373, -3.638), (-5.628, 0.8373, 4.635), (-5.628, 1.921, 4.635), (-5.628, 0.8373, 3.635), (-5.628, 6.712, -0.001686), (-4.633, 0.8373, 4.635), (-4.633, 1.921, 4.635), (-4.633, 0.8373, 3.635), (-4.633, 6.712, -0.001686), (-5.628, 7.779, -1.02), (-4.633, 7.779, -1.02), (-5.628, 7.779, 1.017), (-5.628, 8.846, -0.001684), (-4.633, 7.779, 1.017), (-4.633, 8.846, -0.001684), (-5.628, 14.71, -4.638), (-5.628, 13.64, -4.638), (-5.628, 14.71, -3.638), (-4.636, 14.71, -4.634), (-4.633, 13.64, -4.638), (-4.636, 14.71, -3.638), (-5.628, 14.71, 4.635), (-5.628, 13.64, 4.635), (-5.628, 14.71, 3.635), (-4.636, 14.71, 4.631), (-4.633, 13.64, 4.635), (-4.636, 14.71, 3.635), (-4.636, 30.28, 5.626), (-4.636, 29.2, 5.626), (-3.636, 30.28, 5.626), (-4.636, 30.28, 4.631), (-4.636, 29.2, 4.631), (-3.636, 30.28, 4.631), (4.636, 30.28, 5.626), (4.636, 29.2, 5.626), (3.636, 30.28, 5.626), (3.632e-06, 24.4, 5.626), (4.636, 30.28, 4.631), (4.636, 29.2, 4.631), (3.636, 30.28, 4.631), (3.632e-06, 24.4, 4.631), (-1.019, 23.34, 5.626), (-1.019, 23.34, 4.631), (1.019, 23.34, 5.626), (3.632e-06, 22.27, 5.626), (1.019, 23.34, 4.631), (3.632e-06, 22.27, 4.631), (-4.636, 16.41, 5.626), (-4.636, 17.48, 5.626), (-3.636, 16.41, 5.626), (-4.636, 16.41, 4.631), (-4.636, 17.48, 4.631), (-3.636, 16.41, 4.631), (4.636, 16.41, 5.626), (4.636, 17.48, 5.626), (3.636, 16.41, 5.626), (4.636, 16.41, 4.635), (4.636, 17.48, 4.631), (3.636, 16.41, 4.635), (4.636, 30.28, -5.629), (4.636, 29.2, -5.629), (3.636, 30.28, -5.629), (4.636, 30.28, -4.634), (4.636, 29.2, -4.634), (3.636, 30.28, -4.634), (-4.636, 30.28, -5.629), (-4.636, 29.2, -5.629), (-3.636, 30.28, -5.629), (-3.379e-06, 24.4, -5.629), (-4.636, 30.28, -4.634), (-4.636, 29.2, -4.634), (-3.636, 30.28, -4.634), (-3.379e-06, 24.4, -4.634), (1.019, 23.34, -5.629), (1.019, 23.34, -4.634), (-1.019, 23.34, -5.629), (-3.379e-06, 22.27, -5.629), (-1.019, 23.34, -4.634), (-3.379e-06, 22.27, -4.634), (4.636, 16.41, -5.629), (4.636, 17.48, -5.629), (3.636, 16.41, -5.629), (4.636, 16.41, -4.634), (4.636, 17.48, -4.634), (3.636, 16.41, -4.634), (-4.636, 16.41, -5.629), (-4.636, 17.48, -5.629), (-3.636, 16.41, -5.629), (-4.636, 16.41, -4.634), (-4.636, 17.48, -4.634), (-3.636, 16.41, -4.634), (4.636, 16.41, -3.638), (4.633, 17.48, -4.638), (4.636, 16.41, -4.634), (5.628, 16.41, -3.638), (5.628, 17.48, -4.638), (5.628, 16.41, -4.638), (4.636, 16.41, 3.635), (4.633, 17.48, 4.635), (4.636, 16.41, 4.635), (5.628, 16.41, 3.635), (5.628, 17.48, 4.635), (5.628, 16.41, 4.635), (4.633, 22.27, -0.001508), (4.633, 23.34, -1.02), (5.628, 22.27, -0.001508), (5.628, 23.34, -1.02), (4.633, 23.34, 1.017), (5.628, 23.34, 1.017), (4.633, 24.4, -0.001506), (4.636, 30.28, -3.638), (4.633, 29.2, -4.638), (4.636, 30.28, -4.634), (5.628, 24.4, -0.001506), (5.628, 30.28, -3.638), (5.628, 29.2, -4.638), (5.628, 30.28, -4.638), (4.636, 30.28, 3.635), (4.633, 29.2, 4.635), (4.636, 30.28, 4.631), (5.628, 30.28, 3.635), (5.628, 29.2, 4.635), (5.628, 30.28, 4.635), (-5.628, 30.28, -4.638), (-5.628, 29.2, -4.638), (-5.628, 30.28, -3.638), (-4.636, 30.28, -4.634), (-4.633, 29.2, -4.638), (-4.636, 30.28, -3.638), (-5.628, 30.28, 4.635), (-5.628, 29.2, 4.635), (-5.628, 30.28, 3.635), (-5.628, 24.4, -0.001498), (-4.636, 30.28, 4.631), (-4.633, 29.2, 4.635), (-4.636, 30.28, 3.635), (-4.633, 24.4, -0.001498), (-5.628, 23.34, -1.02), (-4.633, 23.34, -1.02), (-5.628, 23.34, 1.017), (-5.628, 22.27, -0.0015), (-4.633, 23.34, 1.017), (-4.633, 22.27, -0.0015), (-5.628, 16.41, -4.638), (-5.628, 17.48, -4.638), (-5.628, 16.41, -3.638), (-4.633, 16.41, -4.638), (-4.633, 17.48, -4.638), (-4.633, 16.41, -3.638), (-5.628, 16.41, 4.635), (-5.628, 17.48, 4.635), (-5.628, 16.41, 3.635), (-4.633, 16.41, 4.635), (-4.633, 17.48, 4.635), (-4.633, 16.41, 3.635)], [], [(0, 2, 1), (2, 9, 14, 1), (3, 4, 5), (5, 4, 15, 13), (1, 14, 15, 4), (9, 2, 5, 13), (6, 7, 8), (8, 7, 16, 9), (10, 12, 11), (12, 13, 18, 11), (7, 11, 18, 16), (9, 13, 12, 8), (15, 19, 18, 13), (14, 9, 16, 17), (20, 21, 22), (22, 21, 14, 17), (23, 25, 24), (25, 19, 15, 24), (21, 24, 15, 14), (17, 19, 25, 22), (26, 28, 27), (28, 17, 16, 27), (29, 30, 31), (31, 30, 18, 19), (27, 16, 18, 30), (17, 28, 31, 19), (41, 34, 37, 45), (42, 44, 43), (40, 39, 48, 41), (34, 41, 46, 33), (33, 46, 47, 36), (32, 34, 33), (38, 39, 40), (41, 45, 44, 40), (37, 36, 47, 45), (54, 53, 46, 49), (44, 45, 50, 43), (35, 36, 37), (47, 51, 50, 45), (39, 43, 50, 48), (58, 60, 59), (57, 51, 47, 56), (60, 49, 48, 59), (46, 41, 48, 49), (55, 57, 56), (49, 51, 57, 54), (59, 48, 50, 62), (53, 56, 47, 46), (49, 60, 63, 51), (63, 62, 50, 51), (52, 53, 54), (61, 62, 63), (78, 67, 64, 76), (68, 79, 77, 65), (67, 78, 79, 68), (69, 67, 68), (64, 65, 77, 76), (66, 65, 64), (78, 76, 70, 73), (74, 71, 80, 81), (75, 74, 73), (81, 86, 79, 78), (70, 76, 80, 71), (72, 70, 71), (80, 76, 77, 82), (73, 74, 81, 78), (90, 91, 80, 82), (88, 84, 77, 79), (92, 91, 90), (83, 82, 77, 84), (86, 82, 83, 87), (89, 88, 87), (93, 86, 81, 94), (87, 88, 79, 86), (95, 93, 94), (94, 81, 80, 91), (85, 83, 84), (86, 93, 90, 82), (105, 98, 101, 109), (106, 108, 107), (104, 103, 112, 105), (98, 105, 110, 97), (97, 110, 111, 100), (96, 98, 97), (102, 103, 104), (105, 109, 108, 104), (101, 100, 111, 109), (118, 117, 110, 113), (108, 109, 114, 107), (99, 100, 101), (111, 115, 114, 109), (103, 107, 114, 112), (122, 124, 123), (121, 115, 111, 120), (124, 113, 112, 123), (110, 105, 112, 113), (119, 121, 120), (113, 115, 121, 118), (123, 112, 114, 126), (117, 120, 111, 110), (113, 124, 127, 115), (127, 126, 114, 115), (116, 117, 118), (125, 126, 127), (134, 130, 131, 135), (136, 132, 146, 144), (131, 130, 146, 132), (133, 131, 132), (135, 136, 144, 134), (137, 136, 135), (134, 141, 138, 130), (142, 129, 128, 139), (138, 139, 128, 130), (140, 139, 138), (141, 134, 129, 142), (143, 141, 142), (128, 147, 146, 130), (129, 134, 144, 145), (148, 149, 150), (150, 149, 129, 145), (151, 153, 152), (153, 147, 128, 152), (149, 152, 128, 129), (145, 147, 153, 150), (154, 156, 155), (156, 145, 144, 155), (157, 158, 159), (159, 158, 146, 147), (155, 144, 146, 158), (145, 156, 159, 147), (169, 162, 165, 173), (170, 172, 171), (168, 167, 176, 169), (162, 169, 174, 161), (161, 174, 175, 164), (160, 162, 161), (166, 167, 168), (169, 173, 172, 168), (165, 164, 175, 173), (182, 181, 174, 177), (172, 173, 178, 171), (163, 164, 165), (175, 179, 178, 173), (167, 171, 178, 176), (186, 188, 187), (185, 179, 175, 184), (188, 177, 176, 187), (174, 169, 176, 177), (183, 185, 184), (177, 179, 185, 182), (187, 176, 178, 190), (181, 184, 175, 174), (177, 188, 191, 179), (191, 190, 178, 179), (180, 181, 182), (189, 190, 191), (206, 195, 192, 204), (196, 207, 205, 193), (195, 206, 207, 196), (197, 195, 196), (192, 193, 205, 204), (194, 193, 192), (206, 204, 198, 201), (202, 199, 208, 209), (203, 202, 201), (209, 214, 207, 206), (198, 204, 208, 199), (200, 198, 199), (208, 204, 205, 210), (201, 202, 209, 206), (218, 219, 208, 210), (216, 212, 205, 207), (220, 219, 218), (211, 210, 205, 212), (214, 210, 211, 215), (217, 216, 215), (221, 214, 209, 222), (215, 216, 207, 214), (223, 221, 222), (222, 209, 208, 219), (213, 211, 212), (214, 221, 218, 210), (233, 226, 229, 237), (234, 236, 235), (232, 231, 240, 233), (226, 233, 238, 225), (225, 238, 239, 228), (224, 226, 225), (230, 231, 232), (233, 237, 236, 232), (229, 228, 239, 237), (246, 245, 238, 241), (236, 237, 242, 235), (227, 228, 229), (239, 243, 242, 237), (231, 235, 242, 240), (250, 252, 251), (249, 243, 239, 248), (252, 241, 240, 251), (238, 233, 240, 241), (247, 249, 248), (241, 243, 249, 246), (251, 240, 242, 254), (245, 248, 239, 238), (241, 252, 255, 243), (255, 254, 242, 243), (244, 245, 246), (253, 254, 255), (262, 258, 259, 263), (264, 260, 274, 272), (259, 258, 274, 260), (261, 259, 260), (263, 264, 272, 262), (265, 264, 263), (262, 269, 266, 258), (270, 257, 256, 267), (266, 267, 256, 258), (268, 267, 266), (269, 262, 257, 270), (271, 269, 270), (256, 275, 274, 258), (257, 262, 272, 273), (276, 277, 278), (278, 277, 257, 273), (279, 281, 280), (281, 275, 256, 280), (277, 280, 256, 257), (273, 275, 281, 278), (282, 284, 283), (284, 273, 272, 283), (285, 286, 287), (287, 286, 274, 275), (283, 272, 274, 286), (273, 284, 287, 275), (297, 290, 293, 301), (298, 300, 299), (296, 295, 304, 297), (290, 297, 302, 289), (289, 302, 303, 292), (288, 290, 289), (294, 295, 296), (297, 301, 300, 296), (293, 292, 303, 301), (310, 309, 302, 305), (300, 301, 306, 299), (291, 292, 293), (303, 307, 306, 301), (295, 299, 306, 304), (314, 316, 315), (313, 307, 303, 312), (316, 305, 304, 315), (302, 297, 304, 305), (311, 313, 312), (305, 307, 313, 310), (315, 304, 306, 318), (309, 312, 303, 302), (305, 316, 319, 307), (319, 318, 306, 307), (308, 309, 310), (317, 318, 319), (334, 323, 320, 332), (324, 335, 333, 321), (323, 334, 335, 324), (325, 323, 324), (320, 321, 333, 332), (322, 321, 320), (334, 332, 326, 329), (330, 327, 336, 337), (331, 330, 329), (337, 342, 335, 334), (326, 332, 336, 327), (328, 326, 327), (336, 332, 333, 338), (329, 330, 337, 334), (346, 347, 336, 338), (344, 340, 333, 335), (348, 347, 346), (339, 338, 333, 340), (342, 338, 339, 343), (345, 344, 343), (349, 342, 337, 350), (343, 344, 335, 342), (351, 349, 350), (350, 337, 336, 347), (341, 339, 340), (342, 349, 346, 338), (361, 354, 357, 365), (362, 364, 363), (360, 359, 368, 361), (354, 361, 366, 353), (353, 366, 367, 356), (352, 354, 353), (358, 359, 360), (361, 365, 364, 360), (357, 356, 367, 365), (374, 373, 366, 369), (364, 365, 370, 363), (355, 356, 357), (367, 371, 370, 365), (359, 363, 370, 368), (378, 380, 379), (377, 371, 367, 376), (380, 369, 368, 379), (366, 361, 368, 369), (375, 377, 376), (369, 371, 377, 374), (379, 368, 370, 382), (373, 376, 367, 366), (369, 380, 383, 371), (383, 382, 370, 371), (372, 373, 374), (381, 382, 383), (384, 385, 386), (386, 385, 398, 393), (387, 389, 388), (389, 397, 399, 388), (385, 388, 399, 398), (393, 397, 389, 386), (390, 392, 391), (392, 393, 400, 391), (394, 395, 396), (396, 395, 402, 397), (391, 400, 402, 395), (393, 392, 396, 397), (399, 397, 402, 403), (398, 401, 400, 393), (404, 406, 405), (406, 401, 398, 405), (407, 408, 409), (409, 408, 399, 403), (405, 398, 399, 408), (401, 406, 409, 403), (410, 411, 412), (412, 411, 400, 401), (413, 415, 414), (415, 403, 402, 414), (411, 414, 402, 400), (401, 403, 415, 412), (425, 429, 421, 418), (426, 427, 428), (424, 425, 432, 423), (418, 417, 430, 425), (417, 420, 431, 430), (416, 417, 418), (422, 424, 423), (425, 424, 428, 429), (421, 429, 431, 420), (438, 433, 430, 437), (428, 427, 434, 429), (419, 421, 420), (431, 429, 434, 435), (423, 432, 434, 427), (442, 443, 444), (441, 440, 431, 435), (444, 443, 432, 433), (430, 433, 432, 425), (439, 440, 441), (433, 438, 441, 435), (443, 446, 434, 432), (437, 430, 431, 440), (433, 435, 447, 444), (447, 435, 434, 446), (436, 438, 437), (445, 447, 446), (462, 460, 448, 451), (452, 449, 461, 463), (451, 452, 463, 462), (453, 452, 451), (448, 460, 461, 449), (450, 448, 449), (462, 457, 454, 460), (458, 465, 464, 455), (459, 457, 458), (465, 462, 463, 470), (454, 455, 464, 460), (456, 455, 454), (464, 466, 461, 460), (457, 462, 465, 458), (474, 466, 464, 475), (472, 463, 461, 468), (476, 474, 475), (467, 468, 461, 466), (470, 471, 467, 466), (473, 471, 472), (477, 478, 465, 470), (471, 470, 463, 472), (479, 478, 477), (478, 475, 464, 465), (469, 468, 467), (470, 466, 474, 477), (489, 493, 485, 482), (490, 491, 492), (488, 489, 496, 487), (482, 481, 494, 489), (481, 484, 495, 494), (480, 481, 482), (486, 488, 487), (489, 488, 492, 493), (485, 493, 495, 484), (502, 497, 494, 501), (492, 491, 498, 493), (483, 485, 484), (495, 493, 498, 499), (487, 496, 498, 491), (506, 507, 508), (505, 504, 495, 499), (508, 507, 496, 497), (494, 497, 496, 489), (503, 504, 505), (497, 502, 505, 499), (507, 510, 498, 496), (501, 494, 495, 504), (497, 499, 511, 508), (511, 499, 498, 510), (500, 502, 501), (509, 511, 510)])
me_plane_008.polygons.foreach_set('use_smooth', [True] * 416)
_uv = me_plane_008.uv_layers.new(name='UVMap')
_uv.uv.foreach_set('vector', [0.7285, 0.8555, 0.7975, 0.7614, 0.6594, 0.7614, 0.6596, 0.7614, 0.6594, 0.1065, 0.7977, 0.1065, 0.7977, 0.7614, 0.7285, 0.8555, 0.6594, 0.7614, 0.7975, 0.7614, 0.7975, 0.7614, 0.6594, 0.7614, 0.6594, 0.1065, 0.7977, 0.1065, 0.6338, 0.7051, 0.6338, 0.1104, 0.5436, 0.1096, 0.5436, 0.7051, 0.5437, 0.7051, 0.5437, 0.1096, 0.6338, 0.1096, 0.6338, 0.7051, 0.7286, 0.8555, 0.7977, 0.7614, 0.6596, 0.7614, 0.6596, 0.7614, 0.7977, 0.7614, 0.7977, 0.1065, 0.6594, 0.1065, 0.7286, 0.8555, 0.6596, 0.7614, 0.7977, 0.7614, 0.6596, 0.7614, 0.6594, 0.1065, 0.7977, 0.1065, 0.7977, 0.7614, 0.5436, 0.1096, 0.6338, 0.1096, 0.6338, 0.7051, 0.5436, 0.7043, 0.6337, 0.1096, 0.5436, 0.1096, 0.5436, 0.7051, 0.6337, 0.7051, 0.498, 0.723, 0.6304, 0.723, 0.6304, 0.8534, 0.498, 0.8534, 0.498, 0.723, 0.6304, 0.723, 0.6304, 0.8534, 0.498, 0.8534, 0.7285, 0.8555, 0.6594, 0.7614, 0.7975, 0.7614, 0.7975, 0.7614, 0.6594, 0.7614, 0.6594, 0.1065, 0.7977, 0.1065, 0.7285, 0.8555, 0.7975, 0.7614, 0.6594, 0.7614, 0.7975, 0.7614, 0.7977, 0.1065, 0.6594, 0.1065, 0.6594, 0.7614, 0.5436, 0.1096, 0.6338, 0.1096, 0.6338, 0.7051, 0.5436, 0.7043, 0.6337, 0.1096, 0.5436, 0.1096, 0.5436, 0.7051, 0.6337, 0.7051, 0.7286, 0.8555, 0.6596, 0.7614, 0.7977, 0.7614, 0.7975, 0.7614, 0.7977, 0.1065, 0.6594, 0.1065, 0.6594, 0.7614, 0.7286, 0.8555, 0.7977, 0.7614, 0.6596, 0.7614, 0.7975, 0.7614, 0.6594, 0.7614, 0.6594, 0.1065, 0.7977, 0.1065, 0.6338, 0.7051, 0.6338, 0.1104, 0.5436, 0.1096, 0.5436, 0.7051, 0.5437, 0.7051, 0.5437, 0.1096, 0.6338, 0.1096, 0.6338, 0.7051, 0.5437, 0.7051, 0.5437, 0.1096, 0.6338, 0.1096, 0.6338, 0.7051, 0.7286, 0.8555, 0.6596, 0.7614, 0.7977, 0.7614, 0.6596, 0.7614, 0.7977, 0.7614, 0.7977, 0.1065, 0.6594, 0.1065, 0.6596, 0.7614, 0.6594, 0.1065, 0.7977, 0.1065, 0.7977, 0.7614, 0.6338, 0.7051, 0.6338, 0.1104, 0.5436, 0.1096, 0.5436, 0.7051, 0.7285, 0.8555, 0.7975, 0.7614, 0.6594, 0.7614, 0.7286, 0.8555, 0.7977, 0.7614, 0.6596, 0.7614, 0.6337, 0.1096, 0.5436, 0.1096, 0.5436, 0.7051, 0.6337, 0.7051, 0.7975, 0.7614, 0.6594, 0.7614, 0.6594, 0.1065, 0.7977, 0.1065, 0.7975, 0.7614, 0.6594, 0.7614, 0.6594, 0.1065, 0.7977, 0.1065, 0.6596, 0.7614, 0.6594, 0.1065, 0.7977, 0.1065, 0.7977, 0.7614, 0.7285, 0.8555, 0.6594, 0.7614, 0.7975, 0.7614, 0.498, 0.723, 0.6304, 0.723, 0.6304, 0.8534, 0.498, 0.8534, 0.5436, 0.1096, 0.6338, 0.1096, 0.6338, 0.7051, 0.5436, 0.7043, 0.7286, 0.8555, 0.6596, 0.7614, 0.7977, 0.7614, 0.7975, 0.7614, 0.7977, 0.1065, 0.6594, 0.1065, 0.6594, 0.7614, 0.7975, 0.7614, 0.7977, 0.1065, 0.6594, 0.1065, 0.6594, 0.7614, 0.498, 0.723, 0.6304, 0.723, 0.6304, 0.8534, 0.498, 0.8534, 0.7285, 0.8555, 0.7975, 0.7614, 0.6594, 0.7614, 0.6337, 0.1096, 0.5436, 0.1096, 0.5436, 0.7051, 0.6337, 0.7051, 0.6338, 0.7051, 0.6338, 0.1104, 0.5436, 0.1096, 0.5436, 0.7051, 0.5436, 0.1096, 0.6338, 0.1096, 0.6338, 0.7051, 0.5436, 0.7043, 0.5437, 0.7051, 0.5437, 0.1096, 0.6338, 0.1096, 0.6338, 0.7051, 0.7975, 0.7614, 0.6594, 0.7614, 0.6594, 0.1065, 0.7977, 0.1065, 0.7285, 0.8555, 0.6594, 0.7614, 0.7975, 0.7614, 0.7286, 0.8555, 0.7977, 0.7614, 0.6596, 0.7614, 0.5437, 0.7051, 0.5437, 0.1096, 0.6338, 0.1096, 0.6338, 0.7051, 0.6338, 0.7051, 0.6338, 0.1104, 0.5436, 0.1096, 0.5436, 0.7051, 0.7975, 0.7614, 0.7977, 0.1065, 0.6594, 0.1065, 0.6594, 0.7614, 0.7286, 0.8555, 0.6596, 0.7614, 0.7977, 0.7614, 0.7975, 0.7614, 0.6594, 0.7614, 0.6594, 0.1065, 0.7977, 0.1065, 0.7286, 0.8555, 0.7977, 0.7614, 0.6596, 0.7614, 0.6337, 0.1096, 0.5436, 0.1096, 0.5436, 0.7051, 0.6337, 0.7051, 0.5436, 0.1096, 0.6338, 0.1096, 0.6338, 0.7051, 0.5436, 0.7043, 0.7285, 0.8555, 0.6594, 0.7614, 0.7975, 0.7614, 0.498, 0.723, 0.6304, 0.723, 0.6304, 0.8534, 0.498, 0.8534, 0.7975, 0.7614, 0.7977, 0.1065, 0.6594, 0.1065, 0.6594, 0.7614, 0.7285, 0.8555, 0.7975, 0.7614, 0.6594, 0.7614, 0.498, 0.723, 0.6304, 0.723, 0.6304, 0.8534, 0.498, 0.8534, 0.7975, 0.7614, 0.6594, 0.7614, 0.6594, 0.1065, 0.7977, 0.1065, 0.7975, 0.7614, 0.6594, 0.7614, 0.6594, 0.1065, 0.7977, 0.1065, 0.5436, 0.1096, 0.6338, 0.1096, 0.6338, 0.7051, 0.5436, 0.7043, 0.7285, 0.8555, 0.6594, 0.7614, 0.7975, 0.7614, 0.6596, 0.7614, 0.6594, 0.1065, 0.7977, 0.1065, 0.7977, 0.7614, 0.6337, 0.1096, 0.5436, 0.1096, 0.5436, 0.7051, 0.6337, 0.7051, 0.7286, 0.8555, 0.7977, 0.7614, 0.6596, 0.7614, 0.6596, 0.7614, 0.6594, 0.1065, 0.7977, 0.1065, 0.7977, 0.7614, 0.6596, 0.7614, 0.7977, 0.7614, 0.7977, 0.1065, 0.6594, 0.1065, 0.7285, 0.8555, 0.7975, 0.7614, 0.6594, 0.7614, 0.6338, 0.7051, 0.6338, 0.1104, 0.5436, 0.1096, 0.5436, 0.7051, 0.7286, 0.8555, 0.6596, 0.7614, 0.7977, 0.7614, 0.5437, 0.7051, 0.5437, 0.1096, 0.6338, 0.1096, 0.6338, 0.7051, 0.5437, 0.7051, 0.5437, 0.1096, 0.6338, 0.1096, 0.6338, 0.7051, 0.7286, 0.8555, 0.6596, 0.7614, 0.7977, 0.7614, 0.6596, 0.7614, 0.7977, 0.7614, 0.7977, 0.1065, 0.6594, 0.1065, 0.6596, 0.7614, 0.6594, 0.1065, 0.7977, 0.1065, 0.7977, 0.7614, 0.6338, 0.7051, 0.6338, 0.1104, 0.5436, 0.1096, 0.5436, 0.7051, 0.7285, 0.8555, 0.7975, 0.7614, 0.6594, 0.7614, 0.7286, 0.8555, 0.7977, 0.7614, 0.6596, 0.7614, 0.6337, 0.1096, 0.5436, 0.1096, 0.5436, 0.7051, 0.6337, 0.7051, 0.7975, 0.7614, 0.6594, 0.7614, 0.6594, 0.1065, 0.7977, 0.1065, 0.7975, 0.7614, 0.6594, 0.7614, 0.6594, 0.1065, 0.7977, 0.1065, 0.6596, 0.7614, 0.6594, 0.1065, 0.7977, 0.1065, 0.7977, 0.7614, 0.7285, 0.8555, 0.6594, 0.7614, 0.7975, 0.7614, 0.498, 0.723, 0.6304, 0.723, 0.6304, 0.8534, 0.498, 0.8534, 0.5436, 0.1096, 0.6338, 0.1096, 0.6338, 0.7051, 0.5436, 0.7043, 0.7286, 0.8555, 0.6596, 0.7614, 0.7977, 0.7614, 0.7975, 0.7614, 0.7977, 0.1065, 0.6594, 0.1065, 0.6594, 0.7614, 0.7975, 0.7614, 0.7977, 0.1065, 0.6594, 0.1065, 0.6594, 0.7614, 0.498, 0.723, 0.6304, 0.723, 0.6304, 0.8534, 0.498, 0.8534, 0.7285, 0.8555, 0.7975, 0.7614, 0.6594, 0.7614, 0.6337, 0.1096, 0.5436, 0.1096, 0.5436, 0.7051, 0.6337, 0.7051, 0.6338, 0.7051, 0.6338, 0.1104, 0.5436, 0.1096, 0.5436, 0.7051, 0.5436, 0.1096, 0.6338, 0.1096, 0.6338, 0.7051, 0.5436, 0.7043, 0.5437, 0.7051, 0.5437, 0.1096, 0.6338, 0.1096, 0.6338, 0.7051, 0.7975, 0.7614, 0.6594, 0.7614, 0.6594, 0.1065, 0.7977, 0.1065, 0.7285, 0.8555, 0.6594, 0.7614, 0.7975, 0.7614, 0.7286, 0.8555, 0.7977, 0.7614, 0.6596, 0.7614, 0.6337, 0.1096, 0.5436, 0.1096, 0.5436, 0.7051, 0.6337, 0.7051, 0.5436, 0.1096, 0.6338, 0.1096, 0.6338, 0.7051, 0.5436, 0.7043, 0.6596, 0.7614, 0.6594, 0.1065, 0.7977, 0.1065, 0.7977, 0.7614, 0.7286, 0.8555, 0.6596, 0.7614, 0.7977, 0.7614, 0.6596, 0.7614, 0.7977, 0.7614, 0.7977, 0.1065, 0.6594, 0.1065, 0.7286, 0.8555, 0.7977, 0.7614, 0.6596, 0.7614, 0.5437, 0.7051, 0.5437, 0.1096, 0.6338, 0.1096, 0.6338, 0.7051, 0.6338, 0.7051, 0.6338, 0.1104, 0.5436, 0.1096, 0.5436, 0.7051, 0.7975, 0.7614, 0.6594, 0.7614, 0.6594, 0.1065, 0.7977, 0.1065, 0.7285, 0.8555, 0.6594, 0.7614, 0.7975, 0.7614, 0.6596, 0.7614, 0.6594, 0.1065, 0.7977, 0.1065, 0.7977, 0.7614, 0.7285, 0.8555, 0.7975, 0.7614, 0.6594, 0.7614, 0.498, 0.723, 0.6304, 0.723, 0.6304, 0.8534, 0.498, 0.8534, 0.498, 0.723, 0.6304, 0.723, 0.6304, 0.8534, 0.498, 0.8534, 0.7285, 0.8555, 0.6594, 0.7614, 0.7975, 0.7614, 0.7975, 0.7614, 0.6594, 0.7614, 0.6594, 0.1065, 0.7977, 0.1065, 0.7285, 0.8555, 0.7975, 0.7614, 0.6594, 0.7614, 0.7975, 0.7614, 0.7977, 0.1065, 0.6594, 0.1065, 0.6594, 0.7614, 0.5436, 0.1096, 0.6338, 0.1096, 0.6338, 0.7051, 0.5436, 0.7043, 0.6337, 0.1096, 0.5436, 0.1096, 0.5436, 0.7051, 0.6337, 0.7051, 0.7286, 0.8555, 0.6596, 0.7614, 0.7977, 0.7614, 0.7975, 0.7614, 0.7977, 0.1065, 0.6594, 0.1065, 0.6594, 0.7614, 0.7286, 0.8555, 0.7977, 0.7614, 0.6596, 0.7614, 0.7975, 0.7614, 0.6594, 0.7614, 0.6594, 0.1065, 0.7977, 0.1065, 0.6338, 0.7051, 0.6338, 0.1104, 0.5436, 0.1096, 0.5436, 0.7051, 0.5437, 0.7051, 0.5437, 0.1096, 0.6338, 0.1096, 0.6338, 0.7051, 0.5437, 0.7051, 0.5437, 0.1096, 0.6338, 0.1096, 0.6338, 0.7051, 0.7286, 0.8555, 0.6596, 0.7614, 0.7977, 0.7614, 0.6596, 0.7614, 0.7977, 0.7614, 0.7977, 0.1065, 0.6594, 0.1065, 0.6596, 0.7614, 0.6594, 0.1065, 0.7977, 0.1065, 0.7977, 0.7614, 0.6338, 0.7051, 0.6338, 0.1104, 0.5436, 0.1096, 0.5436, 0.7051, 0.7285, 0.8555, 0.7975, 0.7614, 0.6594, 0.7614, 0.7286, 0.8555, 0.7977, 0.7614, 0.6596, 0.7614, 0.6337, 0.1096, 0.5436, 0.1096, 0.5436, 0.7051, 0.6337, 0.7051, 0.7975, 0.7614, 0.6594, 0.7614, 0.6594, 0.1065, 0.7977, 0.1065, 0.7975, 0.7614, 0.6594, 0.7614, 0.6594, 0.1065, 0.7977, 0.1065, 0.6596, 0.7614, 0.6594, 0.1065, 0.7977, 0.1065, 0.7977, 0.7614, 0.7285, 0.8555, 0.6594, 0.7614, 0.7975, 0.7614, 0.498, 0.723, 0.6304, 0.723, 0.6304, 0.8534, 0.498, 0.8534, 0.5436, 0.1096, 0.6338, 0.1096, 0.6338, 0.7051, 0.5436, 0.7043, 0.7286, 0.8555, 0.6596, 0.7614, 0.7977, 0.7614, 0.7975, 0.7614, 0.7977, 0.1065, 0.6594, 0.1065, 0.6594, 0.7614, 0.7975, 0.7614, 0.7977, 0.1065, 0.6594, 0.1065, 0.6594, 0.7614, 0.498, 0.723, 0.6304, 0.723, 0.6304, 0.8534, 0.498, 0.8534, 0.7285, 0.8555, 0.7975, 0.7614, 0.6594, 0.7614, 0.6337, 0.1096, 0.5436, 0.1096, 0.5436, 0.7051, 0.6337, 0.7051, 0.6338, 0.7051, 0.6338, 0.1104, 0.5436, 0.1096, 0.5436, 0.7051, 0.5436, 0.1096, 0.6338, 0.1096, 0.6338, 0.7051, 0.5436, 0.7043, 0.5437, 0.7051, 0.5437, 0.1096, 0.6338, 0.1096, 0.6338, 0.7051, 0.7975, 0.7614, 0.6594, 0.7614, 0.6594, 0.1065, 0.7977, 0.1065, 0.7285, 0.8555, 0.6594, 0.7614, 0.7975, 0.7614, 0.7286, 0.8555, 0.7977, 0.7614, 0.6596, 0.7614, 0.5437, 0.7051, 0.5437, 0.1096, 0.6338, 0.1096, 0.6338, 0.7051, 0.6338, 0.7051, 0.6338, 0.1104, 0.5436, 0.1096, 0.5436, 0.7051, 0.7975, 0.7614, 0.7977, 0.1065, 0.6594, 0.1065, 0.6594, 0.7614, 0.7286, 0.8555, 0.6596, 0.7614, 0.7977, 0.7614, 0.7975, 0.7614, 0.6594, 0.7614, 0.6594, 0.1065, 0.7977, 0.1065, 0.7286, 0.8555, 0.7977, 0.7614, 0.6596, 0.7614, 0.6337, 0.1096, 0.5436, 0.1096, 0.5436, 0.7051, 0.6337, 0.7051, 0.5436, 0.1096, 0.6338, 0.1096, 0.6338, 0.7051, 0.5436, 0.7043, 0.7285, 0.8555, 0.6594, 0.7614, 0.7975, 0.7614, 0.498, 0.723, 0.6304, 0.723, 0.6304, 0.8534, 0.498, 0.8534, 0.7975, 0.7614, 0.7977, 0.1065, 0.6594, 0.1065, 0.6594, 0.7614, 0.7285, 0.8555, 0.7975, 0.7614, 0.6594, 0.7614, 0.498, 0.723, 0.6304, 0.723, 0.6304, 0.8534, 0.498, 0.8534, 0.7975, 0.7614, 0.6594, 0.7614, 0.6594, 0.1065, 0.7977, 0.1065, 0.7975, 0.7614, 0.6594, 0.7614, 0.6594, 0.1065, 0.7977, 0.1065, 0.5436, 0.1096, 0.6338, 0.1096, 0.6338, 0.7051, 0.5436, 0.7043, 0.7285, 0.8555, 0.6594, 0.7614, 0.7975, 0.7614, 0.6596, 0.7614, 0.6594, 0.1065, 0.7977, 0.1065, 0.7977, 0.7614, 0.6337, 0.1096, 0.5436, 0.1096, 0.5436, 0.7051, 0.6337, 0.7051, 0.7286, 0.8555, 0.7977, 0.7614, 0.6596, 0.7614, 0.6596, 0.7614, 0.6594, 0.1065, 0.7977, 0.1065, 0.7977, 0.7614, 0.6596, 0.7614, 0.7977, 0.7614, 0.7977, 0.1065, 0.6594, 0.1065, 0.7285, 0.8555, 0.7975, 0.7614, 0.6594, 0.7614, 0.6338, 0.7051, 0.6338, 0.1104, 0.5436, 0.1096, 0.5436, 0.7051, 0.7286, 0.8555, 0.6596, 0.7614, 0.7977, 0.7614, 0.5437, 0.7051, 0.5437, 0.1096, 0.6338, 0.1096, 0.6338, 0.7051, 0.5437, 0.7051, 0.5437, 0.1096, 0.6338, 0.1096, 0.6338, 0.7051, 0.7286, 0.8555, 0.6596, 0.7614, 0.7977, 0.7614, 0.6596, 0.7614, 0.7977, 0.7614, 0.7977, 0.1065, 0.6594, 0.1065, 0.6596, 0.7614, 0.6594, 0.1065, 0.7977, 0.1065, 0.7977, 0.7614, 0.6338, 0.7051, 0.6338, 0.1104, 0.5436, 0.1096, 0.5436, 0.7051, 0.7285, 0.8555, 0.7975, 0.7614, 0.6594, 0.7614, 0.7286, 0.8555, 0.7977, 0.7614, 0.6596, 0.7614, 0.6337, 0.1096, 0.5436, 0.1096, 0.5436, 0.7051, 0.6337, 0.7051, 0.7975, 0.7614, 0.6594, 0.7614, 0.6594, 0.1065, 0.7977, 0.1065, 0.7975, 0.7614, 0.6594, 0.7614, 0.6594, 0.1065, 0.7977, 0.1065, 0.6596, 0.7614, 0.6594, 0.1065, 0.7977, 0.1065, 0.7977, 0.7614, 0.7285, 0.8555, 0.6594, 0.7614, 0.7975, 0.7614, 0.498, 0.723, 0.6304, 0.723, 0.6304, 0.8534, 0.498, 0.8534, 0.5436, 0.1096, 0.6338, 0.1096, 0.6338, 0.7051, 0.5436, 0.7043, 0.7286, 0.8555, 0.6596, 0.7614, 0.7977, 0.7614, 0.7975, 0.7614, 0.7977, 0.1065, 0.6594, 0.1065, 0.6594, 0.7614, 0.7975, 0.7614, 0.7977, 0.1065, 0.6594, 0.1065, 0.6594, 0.7614, 0.498, 0.723, 0.6304, 0.723, 0.6304, 0.8534, 0.498, 0.8534, 0.7285, 0.8555, 0.7975, 0.7614, 0.6594, 0.7614, 0.6337, 0.1096, 0.5436, 0.1096, 0.5436, 0.7051, 0.6337, 0.7051, 0.6338, 0.7051, 0.6338, 0.1104, 0.5436, 0.1096, 0.5436, 0.7051, 0.5436, 0.1096, 0.6338, 0.1096, 0.6338, 0.7051, 0.5436, 0.7043, 0.5437, 0.7051, 0.5437, 0.1096, 0.6338, 0.1096, 0.6338, 0.7051, 0.7975, 0.7614, 0.6594, 0.7614, 0.6594, 0.1065, 0.7977, 0.1065, 0.7285, 0.8555, 0.6594, 0.7614, 0.7975, 0.7614, 0.7286, 0.8555, 0.7977, 0.7614, 0.6596, 0.7614, 0.6337, 0.1096, 0.5436, 0.1096, 0.5436, 0.7051, 0.6337, 0.7051, 0.5436, 0.1096, 0.6338, 0.1096, 0.6338, 0.7051, 0.5436, 0.7043, 0.6596, 0.7614, 0.6594, 0.1065, 0.7977, 0.1065, 0.7977, 0.7614, 0.7286, 0.8555, 0.6596, 0.7614, 0.7977, 0.7614, 0.6596, 0.7614, 0.7977, 0.7614, 0.7977, 0.1065, 0.6594, 0.1065, 0.7286, 0.8555, 0.7977, 0.7614, 0.6596, 0.7614, 0.5437, 0.7051, 0.5437, 0.1096, 0.6338, 0.1096, 0.6338, 0.7051, 0.6338, 0.7051, 0.6338, 0.1104, 0.5436, 0.1096, 0.5436, 0.7051, 0.7975, 0.7614, 0.6594, 0.7614, 0.6594, 0.1065, 0.7977, 0.1065, 0.7285, 0.8555, 0.6594, 0.7614, 0.7975, 0.7614, 0.6596, 0.7614, 0.6594, 0.1065, 0.7977, 0.1065, 0.7977, 0.7614, 0.7285, 0.8555, 0.7975, 0.7614, 0.6594, 0.7614, 0.498, 0.723, 0.6304, 0.723, 0.6304, 0.8534, 0.498, 0.8534, 0.498, 0.723, 0.6304, 0.723, 0.6304, 0.8534, 0.498, 0.8534, 0.7285, 0.8555, 0.6594, 0.7614, 0.7975, 0.7614, 0.7975, 0.7614, 0.6594, 0.7614, 0.6594, 0.1065, 0.7977, 0.1065, 0.7285, 0.8555, 0.7975, 0.7614, 0.6594, 0.7614, 0.7975, 0.7614, 0.7977, 0.1065, 0.6594, 0.1065, 0.6594, 0.7614, 0.5436, 0.1096, 0.6338, 0.1096, 0.6338, 0.7051, 0.5436, 0.7043, 0.6337, 0.1096, 0.5436, 0.1096, 0.5436, 0.7051, 0.6337, 0.7051, 0.7286, 0.8555, 0.6596, 0.7614, 0.7977, 0.7614, 0.7975, 0.7614, 0.7977, 0.1065, 0.6594, 0.1065, 0.6594, 0.7614, 0.7286, 0.8555, 0.7977, 0.7614, 0.6596, 0.7614, 0.7975, 0.7614, 0.6594, 0.7614, 0.6594, 0.1065, 0.7977, 0.1065, 0.6338, 0.7051, 0.6338, 0.1104, 0.5436, 0.1096, 0.5436, 0.7051, 0.5437, 0.7051, 0.5437, 0.1096, 0.6338, 0.1096, 0.6338, 0.7051, 0.5437, 0.7051, 0.5437, 0.1096, 0.6338, 0.1096, 0.6338, 0.7051, 0.7286, 0.8555, 0.6596, 0.7614, 0.7977, 0.7614, 0.6596, 0.7614, 0.7977, 0.7614, 0.7977, 0.1065, 0.6594, 0.1065, 0.6596, 0.7614, 0.6594, 0.1065, 0.7977, 0.1065, 0.7977, 0.7614, 0.6338, 0.7051, 0.6338, 0.1104, 0.5436, 0.1096, 0.5436, 0.7051, 0.7285, 0.8555, 0.7975, 0.7614, 0.6594, 0.7614, 0.7286, 0.8555, 0.7977, 0.7614, 0.6596, 0.7614, 0.6337, 0.1096, 0.5436, 0.1096, 0.5436, 0.7051, 0.6337, 0.7051, 0.7975, 0.7614, 0.6594, 0.7614, 0.6594, 0.1065, 0.7977, 0.1065, 0.7975, 0.7614, 0.6594, 0.7614, 0.6594, 0.1065, 0.7977, 0.1065, 0.6596, 0.7614, 0.6594, 0.1065, 0.7977, 0.1065, 0.7977, 0.7614, 0.7285, 0.8555, 0.6594, 0.7614, 0.7975, 0.7614, 0.498, 0.723, 0.6304, 0.723, 0.6304, 0.8534, 0.498, 0.8534, 0.5436, 0.1096, 0.6338, 0.1096, 0.6338, 0.7051, 0.5436, 0.7043, 0.7286, 0.8555, 0.6596, 0.7614, 0.7977, 0.7614, 0.7975, 0.7614, 0.7977, 0.1065, 0.6594, 0.1065, 0.6594, 0.7614, 0.7975, 0.7614, 0.7977, 0.1065, 0.6594, 0.1065, 0.6594, 0.7614, 0.498, 0.723, 0.6304, 0.723, 0.6304, 0.8534, 0.498, 0.8534, 0.7285, 0.8555, 0.7975, 0.7614, 0.6594, 0.7614, 0.6337, 0.1096, 0.5436, 0.1096, 0.5436, 0.7051, 0.6337, 0.7051, 0.6338, 0.7051, 0.6338, 0.1104, 0.5436, 0.1096, 0.5436, 0.7051, 0.5436, 0.1096, 0.6338, 0.1096, 0.6338, 0.7051, 0.5436, 0.7043, 0.5437, 0.7051, 0.5437, 0.1096, 0.6338, 0.1096, 0.6338, 0.7051, 0.7975, 0.7614, 0.6594, 0.7614, 0.6594, 0.1065, 0.7977, 0.1065, 0.7285, 0.8555, 0.6594, 0.7614, 0.7975, 0.7614, 0.7286, 0.8555, 0.7977, 0.7614, 0.6596, 0.7614, 0.5437, 0.7051, 0.5437, 0.1096, 0.6338, 0.1096, 0.6338, 0.7051, 0.6338, 0.7051, 0.6338, 0.1104, 0.5436, 0.1096, 0.5436, 0.7051, 0.7975, 0.7614, 0.7977, 0.1065, 0.6594, 0.1065, 0.6594, 0.7614, 0.7286, 0.8555, 0.6596, 0.7614, 0.7977, 0.7614, 0.7975, 0.7614, 0.6594, 0.7614, 0.6594, 0.1065, 0.7977, 0.1065, 0.7286, 0.8555, 0.7977, 0.7614, 0.6596, 0.7614, 0.6337, 0.1096, 0.5436, 0.1096, 0.5436, 0.7051, 0.6337, 0.7051, 0.5436, 0.1096, 0.6338, 0.1096, 0.6338, 0.7051, 0.5436, 0.7043, 0.7285, 0.8555, 0.6594, 0.7614, 0.7975, 0.7614, 0.498, 0.723, 0.6304, 0.723, 0.6304, 0.8534, 0.498, 0.8534, 0.7975, 0.7614, 0.7977, 0.1065, 0.6594, 0.1065, 0.6594, 0.7614, 0.7285, 0.8555, 0.7975, 0.7614, 0.6594, 0.7614, 0.498, 0.723, 0.6304, 0.723, 0.6304, 0.8534, 0.498, 0.8534, 0.7975, 0.7614, 0.6594, 0.7614, 0.6594, 0.1065, 0.7977, 0.1065, 0.7975, 0.7614, 0.6594, 0.7614, 0.6594, 0.1065, 0.7977, 0.1065, 0.5436, 0.1096, 0.6338, 0.1096, 0.6338, 0.7051, 0.5436, 0.7043, 0.7285, 0.8555, 0.6594, 0.7614, 0.7975, 0.7614, 0.6596, 0.7614, 0.6594, 0.1065, 0.7977, 0.1065, 0.7977, 0.7614, 0.6337, 0.1096, 0.5436, 0.1096, 0.5436, 0.7051, 0.6337, 0.7051, 0.7286, 0.8555, 0.7977, 0.7614, 0.6596, 0.7614, 0.6596, 0.7614, 0.6594, 0.1065, 0.7977, 0.1065, 0.7977, 0.7614, 0.6596, 0.7614, 0.7977, 0.7614, 0.7977, 0.1065, 0.6594, 0.1065, 0.7285, 0.8555, 0.7975, 0.7614, 0.6594, 0.7614, 0.6338, 0.7051, 0.6338, 0.1104, 0.5436, 0.1096, 0.5436, 0.7051, 0.7286, 0.8555, 0.6596, 0.7614, 0.7977, 0.7614, 0.5437, 0.7051, 0.5437, 0.1096, 0.6338, 0.1096, 0.6338, 0.7051, 0.5437, 0.7051, 0.5437, 0.1096, 0.6338, 0.1096, 0.6338, 0.7051, 0.7286, 0.8555, 0.6596, 0.7614, 0.7977, 0.7614, 0.6596, 0.7614, 0.7977, 0.7614, 0.7977, 0.1065, 0.6594, 0.1065, 0.6596, 0.7614, 0.6594, 0.1065, 0.7977, 0.1065, 0.7977, 0.7614, 0.6338, 0.7051, 0.6338, 0.1104, 0.5436, 0.1096, 0.5436, 0.7051, 0.7285, 0.8555, 0.7975, 0.7614, 0.6594, 0.7614, 0.7286, 0.8555, 0.7977, 0.7614, 0.6596, 0.7614, 0.6337, 0.1096, 0.5436, 0.1096, 0.5436, 0.7051, 0.6337, 0.7051, 0.7975, 0.7614, 0.6594, 0.7614, 0.6594, 0.1065, 0.7977, 0.1065, 0.7975, 0.7614, 0.6594, 0.7614, 0.6594, 0.1065, 0.7977, 0.1065, 0.6596, 0.7614, 0.6594, 0.1065, 0.7977, 0.1065, 0.7977, 0.7614, 0.7285, 0.8555, 0.6594, 0.7614, 0.7975, 0.7614, 0.498, 0.723, 0.6304, 0.723, 0.6304, 0.8534, 0.498, 0.8534, 0.5436, 0.1096, 0.6338, 0.1096, 0.6338, 0.7051, 0.5436, 0.7043, 0.7286, 0.8555, 0.6596, 0.7614, 0.7977, 0.7614, 0.7975, 0.7614, 0.7977, 0.1065, 0.6594, 0.1065, 0.6594, 0.7614, 0.7975, 0.7614, 0.7977, 0.1065, 0.6594, 0.1065, 0.6594, 0.7614, 0.498, 0.723, 0.6304, 0.723, 0.6304, 0.8534, 0.498, 0.8534, 0.7285, 0.8555, 0.7975, 0.7614, 0.6594, 0.7614, 0.6337, 0.1096, 0.5436, 0.1096, 0.5436, 0.7051, 0.6337, 0.7051, 0.6338, 0.7051, 0.6338, 0.1104, 0.5436, 0.1096, 0.5436, 0.7051, 0.5436, 0.1096, 0.6338, 0.1096, 0.6338, 0.7051, 0.5436, 0.7043, 0.5437, 0.7051, 0.5437, 0.1096, 0.6338, 0.1096, 0.6338, 0.7051, 0.7975, 0.7614, 0.6594, 0.7614, 0.6594, 0.1065, 0.7977, 0.1065, 0.7285, 0.8555, 0.6594, 0.7614, 0.7975, 0.7614, 0.7286, 0.8555, 0.7977, 0.7614, 0.6596, 0.7614, 0.7285, 0.8555, 0.6594, 0.7614, 0.7975, 0.7614, 0.6596, 0.7614, 0.7977, 0.7614, 0.7977, 0.1065, 0.6594, 0.1065, 0.7285, 0.8555, 0.7975, 0.7614, 0.6594, 0.7614, 0.7975, 0.7614, 0.7977, 0.1065, 0.6594, 0.1065, 0.6594, 0.7614, 0.6338, 0.7051, 0.5436, 0.7051, 0.5436, 0.1096, 0.6338, 0.1104, 0.5437, 0.7051, 0.6338, 0.7051, 0.6338, 0.1096, 0.5437, 0.1096, 0.7286, 0.8555, 0.6596, 0.7614, 0.7977, 0.7614, 0.6596, 0.7614, 0.6594, 0.1065, 0.7977, 0.1065, 0.7977, 0.7614, 0.7286, 0.8555, 0.7977, 0.7614, 0.6596, 0.7614, 0.6596, 0.7614, 0.7977, 0.7614, 0.7977, 0.1065, 0.6594, 0.1065, 0.5436, 0.1096, 0.5436, 0.7043, 0.6338, 0.7051, 0.6338, 0.1096, 0.6337, 0.1096, 0.6337, 0.7051, 0.5436, 0.7051, 0.5436, 0.1096, 0.498, 0.723, 0.498, 0.8534, 0.6304, 0.8534, 0.6304, 0.723, 0.498, 0.723, 0.498, 0.8534, 0.6304, 0.8534, 0.6304, 0.723, 0.7285, 0.8555, 0.7975, 0.7614, 0.6594, 0.7614, 0.7975, 0.7614, 0.7977, 0.1065, 0.6594, 0.1065, 0.6594, 0.7614, 0.7285, 0.8555, 0.6594, 0.7614, 0.7975, 0.7614, 0.7975, 0.7614, 0.6594, 0.7614, 0.6594, 0.1065, 0.7977, 0.1065, 0.5436, 0.1096, 0.5436, 0.7043, 0.6338, 0.7051, 0.6338, 0.1096, 0.6337, 0.1096, 0.6337, 0.7051, 0.5436, 0.7051, 0.5436, 0.1096, 0.7286, 0.8555, 0.7977, 0.7614, 0.6596, 0.7614, 0.7975, 0.7614, 0.6594, 0.7614, 0.6594, 0.1065, 0.7977, 0.1065, 0.7286, 0.8555, 0.6596, 0.7614, 0.7977, 0.7614, 0.7975, 0.7614, 0.7977, 0.1065, 0.6594, 0.1065, 0.6594, 0.7614, 0.6338, 0.7051, 0.5436, 0.7051, 0.5436, 0.1096, 0.6338, 0.1104, 0.5437, 0.7051, 0.6338, 0.7051, 0.6338, 0.1096, 0.5437, 0.1096, 0.5437, 0.7051, 0.6338, 0.7051, 0.6338, 0.1096, 0.5437, 0.1096, 0.7286, 0.8555, 0.7977, 0.7614, 0.6596, 0.7614, 0.6596, 0.7614, 0.6594, 0.1065, 0.7977, 0.1065, 0.7977, 0.7614, 0.6596, 0.7614, 0.7977, 0.7614, 0.7977, 0.1065, 0.6594, 0.1065, 0.6338, 0.7051, 0.5436, 0.7051, 0.5436, 0.1096, 0.6338, 0.1104, 0.7285, 0.8555, 0.6594, 0.7614, 0.7975, 0.7614, 0.7286, 0.8555, 0.6596, 0.7614, 0.7977, 0.7614, 0.6337, 0.1096, 0.6337, 0.7051, 0.5436, 0.7051, 0.5436, 0.1096, 0.7975, 0.7614, 0.7977, 0.1065, 0.6594, 0.1065, 0.6594, 0.7614, 0.7975, 0.7614, 0.7977, 0.1065, 0.6594, 0.1065, 0.6594, 0.7614, 0.6596, 0.7614, 0.7977, 0.7614, 0.7977, 0.1065, 0.6594, 0.1065, 0.7285, 0.8555, 0.7975, 0.7614, 0.6594, 0.7614, 0.498, 0.723, 0.498, 0.8534, 0.6304, 0.8534, 0.6304, 0.723, 0.5436, 0.1096, 0.5436, 0.7043, 0.6338, 0.7051, 0.6338, 0.1096, 0.7286, 0.8555, 0.7977, 0.7614, 0.6596, 0.7614, 0.7975, 0.7614, 0.6594, 0.7614, 0.6594, 0.1065, 0.7977, 0.1065, 0.7975, 0.7614, 0.6594, 0.7614, 0.6594, 0.1065, 0.7977, 0.1065, 0.498, 0.723, 0.498, 0.8534, 0.6304, 0.8534, 0.6304, 0.723, 0.7285, 0.8555, 0.6594, 0.7614, 0.7975, 0.7614, 0.6337, 0.1096, 0.6337, 0.7051, 0.5436, 0.7051, 0.5436, 0.1096, 0.6338, 0.7051, 0.5436, 0.7051, 0.5436, 0.1096, 0.6338, 0.1104, 0.5436, 0.1096, 0.5436, 0.7043, 0.6338, 0.7051, 0.6338, 0.1096, 0.5437, 0.7051, 0.6338, 0.7051, 0.6338, 0.1096, 0.5437, 0.1096, 0.7975, 0.7614, 0.7977, 0.1065, 0.6594, 0.1065, 0.6594, 0.7614, 0.7285, 0.8555, 0.7975, 0.7614, 0.6594, 0.7614, 0.7286, 0.8555, 0.6596, 0.7614, 0.7977, 0.7614, 0.5437, 0.7051, 0.6338, 0.7051, 0.6338, 0.1096, 0.5437, 0.1096, 0.6338, 0.7051, 0.5436, 0.7051, 0.5436, 0.1096, 0.6338, 0.1104, 0.7975, 0.7614, 0.6594, 0.7614, 0.6594, 0.1065, 0.7977, 0.1065, 0.7286, 0.8555, 0.7977, 0.7614, 0.6596, 0.7614, 0.7975, 0.7614, 0.7977, 0.1065, 0.6594, 0.1065, 0.6594, 0.7614, 0.7286, 0.8555, 0.6596, 0.7614, 0.7977, 0.7614, 0.6337, 0.1096, 0.6337, 0.7051, 0.5436, 0.7051, 0.5436, 0.1096, 0.5436, 0.1096, 0.5436, 0.7043, 0.6338, 0.7051, 0.6338, 0.1096, 0.7285, 0.8555, 0.7975, 0.7614, 0.6594, 0.7614, 0.498, 0.723, 0.498, 0.8534, 0.6304, 0.8534, 0.6304, 0.723, 0.7975, 0.7614, 0.6594, 0.7614, 0.6594, 0.1065, 0.7977, 0.1065, 0.7285, 0.8555, 0.6594, 0.7614, 0.7975, 0.7614, 0.498, 0.723, 0.498, 0.8534, 0.6304, 0.8534, 0.6304, 0.723, 0.7975, 0.7614, 0.7977, 0.1065, 0.6594, 0.1065, 0.6594, 0.7614, 0.7975, 0.7614, 0.7977, 0.1065, 0.6594, 0.1065, 0.6594, 0.7614, 0.5436, 0.1096, 0.5436, 0.7043, 0.6338, 0.7051, 0.6338, 0.1096, 0.7285, 0.8555, 0.7975, 0.7614, 0.6594, 0.7614, 0.6596, 0.7614, 0.7977, 0.7614, 0.7977, 0.1065, 0.6594, 0.1065, 0.6337, 0.1096, 0.6337, 0.7051, 0.5436, 0.7051, 0.5436, 0.1096, 0.7286, 0.8555, 0.6596, 0.7614, 0.7977, 0.7614, 0.6596, 0.7614, 0.7977, 0.7614, 0.7977, 0.1065, 0.6594, 0.1065, 0.6596, 0.7614, 0.6594, 0.1065, 0.7977, 0.1065, 0.7977, 0.7614, 0.7285, 0.8555, 0.6594, 0.7614, 0.7975, 0.7614, 0.6338, 0.7051, 0.5436, 0.7051, 0.5436, 0.1096, 0.6338, 0.1104, 0.7286, 0.8555, 0.7977, 0.7614, 0.6596, 0.7614, 0.5437, 0.7051, 0.6338, 0.7051, 0.6338, 0.1096, 0.5437, 0.1096, 0.5437, 0.7051, 0.6338, 0.7051, 0.6338, 0.1096, 0.5437, 0.1096, 0.7286, 0.8555, 0.7977, 0.7614, 0.6596, 0.7614, 0.6596, 0.7614, 0.6594, 0.1065, 0.7977, 0.1065, 0.7977, 0.7614, 0.6596, 0.7614, 0.7977, 0.7614, 0.7977, 0.1065, 0.6594, 0.1065, 0.6338, 0.7051, 0.5436, 0.7051, 0.5436, 0.1096, 0.6338, 0.1104, 0.7285, 0.8555, 0.6594, 0.7614, 0.7975, 0.7614, 0.7286, 0.8555, 0.6596, 0.7614, 0.7977, 0.7614, 0.6337, 0.1096, 0.6337, 0.7051, 0.5436, 0.7051, 0.5436, 0.1096, 0.7975, 0.7614, 0.7977, 0.1065, 0.6594, 0.1065, 0.6594, 0.7614, 0.7975, 0.7614, 0.7977, 0.1065, 0.6594, 0.1065, 0.6594, 0.7614, 0.6596, 0.7614, 0.7977, 0.7614, 0.7977, 0.1065, 0.6594, 0.1065, 0.7285, 0.8555, 0.7975, 0.7614, 0.6594, 0.7614, 0.498, 0.723, 0.498, 0.8534, 0.6304, 0.8534, 0.6304, 0.723, 0.5436, 0.1096, 0.5436, 0.7043, 0.6338, 0.7051, 0.6338, 0.1096, 0.7286, 0.8555, 0.7977, 0.7614, 0.6596, 0.7614, 0.7975, 0.7614, 0.6594, 0.7614, 0.6594, 0.1065, 0.7977, 0.1065, 0.7975, 0.7614, 0.6594, 0.7614, 0.6594, 0.1065, 0.7977, 0.1065, 0.498, 0.723, 0.498, 0.8534, 0.6304, 0.8534, 0.6304, 0.723, 0.7285, 0.8555, 0.6594, 0.7614, 0.7975, 0.7614, 0.6337, 0.1096, 0.6337, 0.7051, 0.5436, 0.7051, 0.5436, 0.1096, 0.6338, 0.7051, 0.5436, 0.7051, 0.5436, 0.1096, 0.6338, 0.1104, 0.5436, 0.1096, 0.5436, 0.7043, 0.6338, 0.7051, 0.6338, 0.1096, 0.5437, 0.7051, 0.6338, 0.7051, 0.6338, 0.1096, 0.5437, 0.1096, 0.7975, 0.7614, 0.7977, 0.1065, 0.6594, 0.1065, 0.6594, 0.7614, 0.7285, 0.8555, 0.7975, 0.7614, 0.6594, 0.7614, 0.7286, 0.8555, 0.6596, 0.7614, 0.7977, 0.7614])
me_plane_008.materials.append(mat_pylon)
me_plane_008.use_remesh_preserve_volume = False
me_plane_008.use_remesh_preserve_attributes = False
me_plane_008.use_mirror_vertex_groups = False
me_plane_008.update()

# ---- objects
ob_hp_dummyroot = bpy.data.objects.new('hp_dummyroot', None)
ob_gantry = bpy.data.objects.new('gantry', me_plane_002)
ob_collision__hc = bpy.data.objects.new('collision__hc', me_cube)
ob_x = bpy.data.objects.new('x', me_plane_008)

# ---- transforms, parenting, visibility, modifiers, constraints
ob_hp_dummyroot.location = (0.0, 0.0, 0.0)
ob_hp_dummyroot.rotation_euler = (1.571, -1.748e-07, 9.425)
ob_hp_dummyroot.empty_display_size = 2.0
ob_hp_dummyroot.empty_image_offset = (0.0, 0.0)
ob_hp_dummyroot.lineart.crease_threshold = 0.0
ob_gantry.parent = ob_hp_dummyroot
ob_gantry.matrix_parent_inverse = Matrix(((-1.0, -9.775e-07, 1.748e-07, 0.0), (1.748e-07, 4.371e-08, 1.0, 0.0), (-9.775e-07, 1.0, -4.371e-08, 0.0), (0.0, 0.0, 0.0, 1.0)))
ob_gantry.location = (0.001699, 0.01549, 1.866e-06)
ob_gantry.rotation_euler = (-7.669e-07, 1.571, 6.283)
ob_gantry.lineart.crease_threshold = 0.0
_m = ob_gantry.modifiers.new('EdgeSplit', 'EDGE_SPLIT')
_m.split_angle = 1.459
_m.use_edge_sharp = False
ob_collision__hc.parent = ob_gantry
ob_collision__hc.matrix_parent_inverse = Matrix(((3.139e-07, 5.489e-14, -1.0, 1.866e-06), (-9.418e-07, 1.0, -2.407e-13, -0.01549), (1.0, 9.418e-07, 3.139e-07, -0.001699), (0.0, 0.0, 0.0, 1.0)))
ob_collision__hc.location = (0.01806, 8.436e-06, -2.696e-06)
ob_collision__hc.rotation_euler = (1.571, 8.818e-07, 3.142)
ob_collision__hc.hide_viewport = True
ob_collision__hc.display_type = 'WIRE'
ob_collision__hc.show_wire = True
ob_collision__hc.show_all_edges = True
ob_collision__hc.lineart.crease_threshold = 0.0
ob_x.parent = ob_hp_dummyroot
ob_x.matrix_parent_inverse = Matrix(((-1.0, -9.775e-07, 1.748e-07, 0.0), (1.748e-07, 4.371e-08, 1.0, 0.0), (-9.775e-07, 1.0, -4.371e-08, 0.0), (0.0, 0.0, 0.0, 1.0)))
ob_x.location = (0.001699, 0.01549, 1.866e-06)
ob_x.rotation_euler = (-7.669e-07, 1.571, 6.283)
ob_x.lineart.crease_threshold = 0.0
_m = ob_x.modifiers.new('EdgeSplit', 'EDGE_SPLIT')
_m.split_angle = 1.496
_m.use_edge_sharp = False

# ---- collection membership
col_collection_1.objects.link(ob_hp_dummyroot)
col_collection_1.objects.link(ob_gantry)
col_collection_1.objects.link(ob_collision__hc)
col_collection_1.objects.link(ob_x)

# ---- scene / render settings (as saved in the file)
scene.frame_start = 1; scene.frame_end = 250; scene.frame_set(135)
scene.render.engine = 'BLENDER_EEVEE_NEXT'
scene.render.resolution_percentage = 50
scene.render.dither_intensity = 0.0
scene.cycles.use_denoising = False
scene.cycles.samples = 128
scene.cycles.sampling_pattern = 'TABULATED_SOBOL'
scene.cycles.use_adaptive_sampling = False
scene.cycles.use_light_tree = False
scene.cycles.blur_glossy = 0.0
scene.cycles.sample_clamp_indirect = 0.0
scene.view_settings.view_transform = 'Standard'
bpy.context.view_layer.update()

# ---- added for rendering (the .blend has no active camera and no usable light): camera, sun
cam_auto = bpy.data.cameras.new('AutoCamera')
cam_auto.lens = 50.0
cam_auto.sensor_width = 36.0
cam_auto.clip_end = 1481.27
ob_auto_camera = bpy.data.objects.new('AutoCamera', cam_auto)
scene.collection.objects.link(ob_auto_camera)
ob_auto_camera.location = (84.4215, -101.284, 67.5227)
ob_auto_camera.rotation_euler = (1.09748, -7.21219e-08, 0.694738)
scene.camera = ob_auto_camera
light_auto_sun = bpy.data.lights.new('AutoSun', 'SUN')
light_auto_sun.energy = 3.0
light_auto_sun.angle = 0.0523599
ob_auto_sun = bpy.data.objects.new('AutoSun', light_auto_sun)
scene.collection.objects.link(ob_auto_sun)
ob_auto_sun.rotation_euler = (0.872665, 0.174533, 0.523599)
bpy.context.view_layer.update()
